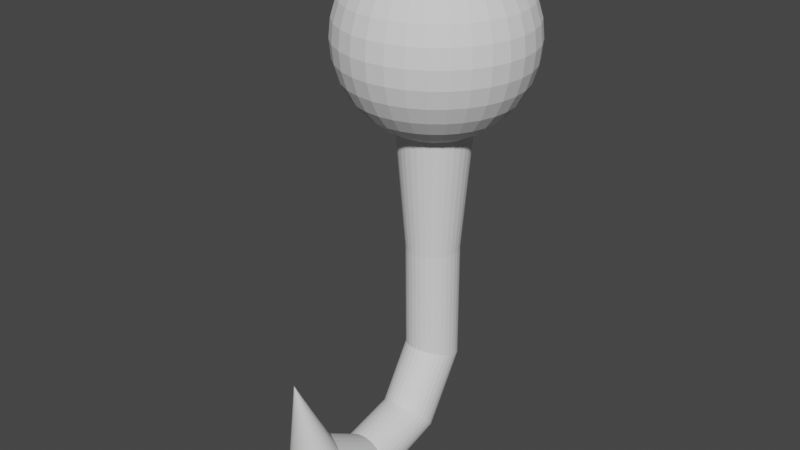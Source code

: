 # Source: balls.blend  (saved by Blender 3.4.6; exported with 4.5.12 LTS)
import bpy
from mathutils import Matrix  # noqa: F401  (used for matrix-valued properties, if any)

bpy.ops.wm.read_factory_settings(use_empty=True)
scene = bpy.context.scene
scene.name = 'Scene'

# ---- collections
col_collection = bpy.data.collections.new('Collection'); scene.collection.children.link(col_collection)

# ---- world
world_world = bpy.data.worlds.new('World'); scene.world = world_world
world_world.use_nodes = True; world_world.node_tree.nodes.clear()
_N = world_world.node_tree.nodes; _L = world_world.node_tree.links
n0 = _N.new('ShaderNodeOutputWorld'); n0.name = 'World Output'; n0.location = (300, 300)
n1 = _N.new('ShaderNodeBackground'); n1.name = 'Background'; n1.location = (10, 300)
n1.inputs[0].default_value = (0.05088, 0.05088, 0.05088, 1.0)
_L.new(n1.outputs[0], n0.inputs[0])
n0.is_active_output = True
world_world.color = (0.05088, 0.05088, 0.05088)
world_world.use_sun_shadow = False
world_world.sun_shadow_jitter_overblur = 0.0

# ---- meshes
me_sphere = bpy.data.meshes.new('Sphere')
me_sphere.from_pydata([(-2.096e-08, 0.7606, 1.967), (-2.096e-08, 1.138, 1.589), (-2.096e-08, 1.343, 1.096), (-2.096e-08, 1.369, 0.8289), (-2.096e-08, 1.343, 0.5618), (-2.096e-08, 1.138, 0.06829), (0.0521, 0.2619, 2.172), (0.1022, 0.5138, 2.094), (0.1484, 0.746, 1.967), (0.1889, 0.9494, 1.797), (0.2221, 1.116, 1.589), (0.2467, 1.24, 1.353), (0.2619, 1.317, 1.096), (0.2671, 1.343, 0.8289), (0.2619, 1.317, 0.5618), (0.2467, 1.24, 0.305), (0.2221, 1.116, 0.06829), (0.1889, 0.9494, -0.1392), (0.1484, 0.746, -0.3094), (0.1022, 0.5138, -0.4359), (-0.07466, -0.3524, -3.744), (0.1022, 0.2467, 2.172), (0.2005, 0.484, 2.094), (0.2911, 0.7027, 1.967), (0.3704, 0.8943, 1.797), (0.4356, 1.052, 1.589), (0.484, 1.169, 1.353), (0.5138, 1.24, 1.096), (0.5239, 1.265, 0.8289), (0.5138, 1.24, 0.5618), (0.484, 1.169, 0.305), (0.4356, 1.052, 0.06829), (0.3704, 0.8943, -0.1392), (0.2911, 0.7027, -0.3094), (0.2005, 0.484, -0.4359), (-0.07466, -1.513, -4.627), (0.1484, 0.2221, 2.172), (0.2911, 0.4356, 2.094), (0.4225, 0.6324, 1.967), (0.5378, 0.8049, 1.797), (0.6324, 0.9464, 1.589), (0.7027, 1.052, 1.353), (0.746, 1.116, 1.096), (0.7606, 1.138, 0.8289), (0.746, 1.116, 0.5618), (0.7027, 1.052, 0.305), (0.6324, 0.9464, 0.06829), (0.5378, 0.8049, -0.1392), (0.4225, 0.6324, -0.3094), (0.2911, 0.4356, -0.4359), (-8.676e-08, -0.3595, -3.741), (0.1889, 0.1889, 2.172), (0.3704, 0.3704, 2.094), (0.5378, 0.5378, 1.967), (0.6845, 0.6845, 1.797), (0.8049, 0.8049, 1.589), (0.8943, 0.8943, 1.353), (0.9494, 0.9494, 1.096), (0.968, 0.968, 0.8289), (0.9494, 0.9494, 0.5618), (0.8943, 0.8943, 0.305), (0.8049, 0.8049, 0.06829), (0.6845, 0.6845, -0.1392), (0.5378, 0.5378, -0.3094), (0.3704, 0.3704, -0.4359), (0.2221, 0.1484, 2.172), (0.4356, 0.2911, 2.094), (0.6324, 0.4225, 1.967), (0.8049, 0.5378, 1.797), (0.9464, 0.6324, 1.589), (1.052, 0.7027, 1.353), (1.116, 0.746, 1.096), (1.138, 0.7606, 0.8289), (1.116, 0.746, 0.5618), (1.052, 0.7027, 0.305), (0.9464, 0.6324, 0.06829), (0.8049, 0.5378, -0.1392), (0.6324, 0.4225, -0.3094), (0.4356, 0.2911, -0.4359), (0.07466, -0.3524, -3.744), (-2.096e-08, -3.282e-09, 2.198), (0.2467, 0.1022, 2.172), (0.484, 0.2005, 2.094), (0.7027, 0.2911, 1.967), (0.8943, 0.3704, 1.797), (1.052, 0.4356, 1.589), (1.169, 0.484, 1.353), (1.24, 0.5138, 1.096), (1.265, 0.5239, 0.8289), (1.24, 0.5138, 0.5618), (1.169, 0.484, 0.305), (1.052, 0.4356, 0.06829), (0.8943, 0.3704, -0.1392), (0.7027, 0.2911, -0.3094), (0.484, 0.2005, -0.4359), (-1.627e-07, -1.513, -4.62), (0.2619, 0.0521, 2.172), (0.5138, 0.1022, 2.094), (0.746, 0.1484, 1.967), (0.9494, 0.1889, 1.797), (1.116, 0.2221, 1.589), (1.24, 0.2467, 1.353), (1.317, 0.2619, 1.096), (1.343, 0.2671, 0.8289), (1.317, 0.2619, 0.5618), (1.24, 0.2467, 0.305), (1.116, 0.2221, 0.06829), (0.9494, 0.1889, -0.1392), (0.746, 0.1484, -0.3094), (0.5138, 0.1022, -0.4359), (0.1464, -0.3313, -3.751), (0.2671, -1.858e-08, 2.172), (0.5239, -3.388e-08, 2.094), (0.7606, -7.468e-08, 1.967), (0.968, 1.712e-08, 1.797), (1.138, -1.257e-07, 1.589), (1.265, 5.792e-08, 1.353), (1.343, -1.257e-07, 1.096), (1.369, -2.277e-07, 0.8289), (1.343, -1.257e-07, 0.5618), (1.265, 5.792e-08, 0.305), (1.138, -1.257e-07, 0.06829), (0.968, 1.712e-08, -0.1392), (0.7606, -7.468e-08, -0.3094), (0.5239, -3.388e-08, -0.4359), (0.2619, -0.0521, 2.172), (0.5138, -0.1022, 2.094), (0.746, -0.1484, 1.967), (0.9494, -0.1889, 1.797), (1.116, -0.2221, 1.589), (1.24, -0.2467, 1.353), (1.317, -0.2619, 1.096), (1.343, -0.2671, 0.8289), (1.317, -0.2619, 0.5618), (1.24, -0.2467, 0.305), (1.116, -0.2221, 0.06829), (0.9494, -0.1889, -0.1392), (0.746, -0.1484, -0.3094), (0.5138, -0.1022, -0.4359), (0.2126, -0.2972, -3.763), (0.2467, -0.1022, 2.172), (0.484, -0.2005, 2.094), (0.7027, -0.2911, 1.967), (0.8943, -0.3704, 1.797), (1.052, -0.4356, 1.589), (1.169, -0.484, 1.353), (1.24, -0.5138, 1.096), (1.265, -0.5239, 0.8289), (1.24, -0.5138, 0.5618), (1.169, -0.484, 0.305), (1.052, -0.4356, 0.06829), (0.8943, -0.3704, -0.1392), (0.7027, -0.2911, -0.3094), (0.484, -0.2005, -0.4359), (0.07466, -1.513, -4.627), (0.2221, -0.1484, 2.172), (0.4356, -0.2911, 2.094), (0.6324, -0.4225, 1.967), (0.8049, -0.5378, 1.797), (0.9464, -0.6324, 1.589), (1.052, -0.7027, 1.353), (1.116, -0.746, 1.096), (1.138, -0.7606, 0.8289), (1.116, -0.746, 0.5618), (1.052, -0.7027, 0.305), (0.9464, -0.6324, 0.06829), (0.8049, -0.5378, -0.1392), (0.6324, -0.4225, -0.3094), (0.4356, -0.2911, -0.4359), (0.2706, -0.2513, -3.778), (0.1889, -0.1889, 2.172), (0.3704, -0.3704, 2.094), (0.5378, -0.5378, 1.967), (0.6845, -0.6845, 1.797), (0.8049, -0.8049, 1.589), (0.8943, -0.8943, 1.353), (0.9494, -0.9494, 1.096), (0.968, -0.968, 0.8289), (0.9494, -0.9494, 0.5618), (0.8943, -0.8943, 0.305), (0.8049, -0.8049, 0.06829), (0.6845, -0.6845, -0.1392), (0.5378, -0.5378, -0.3094), (0.3704, -0.3704, -0.4359), (0.1484, -0.2221, 2.172), (0.2911, -0.4356, 2.094), (0.4225, -0.6324, 1.967), (0.5378, -0.8049, 1.797), (0.6324, -0.9464, 1.589), (0.7027, -1.052, 1.353), (0.746, -1.116, 1.096), (0.7606, -1.138, 0.8289), (0.746, -1.116, 0.5618), (0.7027, -1.052, 0.305), (0.6324, -0.9464, 0.06829), (0.5378, -0.8049, -0.1392), (0.4225, -0.6324, -0.3094), (0.2911, -0.4356, -0.4359), (0.3182, -0.1953, -3.797), (0.1022, -0.2467, 2.172), (0.2005, -0.484, 2.094), (0.2911, -0.7027, 1.967), (0.3704, -0.8943, 1.797), (0.4356, -1.052, 1.589), (0.484, -1.169, 1.353), (0.5138, -1.24, 1.096), (0.5239, -1.265, 0.8289), (0.5138, -1.24, 0.5618), (0.484, -1.169, 0.305), (0.4356, -1.052, 0.06829), (0.3704, -0.8943, -0.1392), (0.2911, -0.7027, -0.3094), (0.2005, -0.484, -0.4359), (0.1464, -1.513, -4.65), (0.0521, -0.2619, 2.172), (0.1022, -0.5138, 2.094), (0.1484, -0.746, 1.967), (0.1889, -0.9494, 1.797), (0.2221, -1.116, 1.589), (0.2467, -1.24, 1.353), (0.2619, -1.317, 1.096), (0.2671, -1.343, 0.8289), (0.2619, -1.317, 0.5618), (0.2467, -1.24, 0.305), (0.2221, -1.116, 0.06829), (0.1889, -0.9494, -0.1392), (0.1484, -0.746, -0.3094), (0.1022, -0.5138, -0.4359), (0.3536, -0.1315, -3.819), (-3.116e-08, -0.2671, 2.172), (-9.236e-08, -0.5239, 2.094), (-1.536e-07, -0.7606, 1.967), (-4.136e-08, -0.968, 1.797), (-1.638e-07, -1.138, 1.589), (1.983e-08, -1.265, 1.353), (-2.046e-07, -1.343, 1.096), (-4.698e-07, -1.369, 0.8289), (-2.046e-07, -1.343, 0.5618), (1.983e-08, -1.265, 0.305), (-1.638e-07, -1.138, 0.06829), (-4.136e-08, -0.968, -0.1392), (-1.536e-07, -0.7606, -0.3094), (-9.236e-08, -0.5239, -0.4359), (-0.0521, -0.2619, 2.172), (-0.1022, -0.5138, 2.094), (-0.1484, -0.746, 1.967), (-0.1889, -0.9494, 1.797), (-0.2221, -1.116, 1.589), (-0.2467, -1.24, 1.353), (-0.2619, -1.317, 1.096), (-0.2671, -1.343, 0.8289), (-0.2619, -1.317, 0.5618), (-0.2467, -1.24, 0.305), (-0.2221, -1.116, 0.06829), (-0.1889, -0.9494, -0.1392), (-0.1484, -0.746, -0.3094), (-0.1022, -0.5138, -0.4359), (0.3753, -0.06218, -3.843), (-0.1022, -0.2467, 2.172), (-0.2005, -0.484, 2.094), (-0.2911, -0.7027, 1.967), (-0.3704, -0.8943, 1.797), (-0.4356, -1.052, 1.589), (-0.484, -1.169, 1.353), (-0.5138, -1.24, 1.096), (-0.5239, -1.265, 0.8289), (-0.5138, -1.24, 0.5618), (-0.484, -1.169, 0.305), (-0.4356, -1.052, 0.06829), (-0.3704, -0.8943, -0.1392), (-0.2911, -0.7027, -0.3094), (-0.2005, -0.484, -0.4359), (0.2126, -1.514, -4.686), (-0.1484, -0.2221, 2.172), (-0.2911, -0.4356, 2.094), (-0.4225, -0.6324, 1.967), (-0.5378, -0.8049, 1.797), (-0.6324, -0.9464, 1.589), (-0.7027, -1.052, 1.353), (-0.746, -1.116, 1.096), (-0.7606, -1.138, 0.8289), (-0.746, -1.116, 0.5618), (-0.7027, -1.052, 0.305), (-0.6324, -0.9464, 0.06829), (-0.5378, -0.8049, -0.1392), (-0.4225, -0.6324, -0.3094), (-0.2911, -0.4356, -0.4359), (0.3827, 0.009878, -3.868), (-0.1889, -0.1889, 2.172), (-0.3704, -0.3704, 2.094), (-0.5378, -0.5378, 1.967), (-0.6845, -0.6845, 1.797), (-0.8049, -0.8049, 1.589), (-0.8943, -0.8943, 1.353), (-0.9494, -0.9494, 1.096), (-0.968, -0.968, 0.8289), (-0.9494, -0.9494, 0.5618), (-0.8943, -0.8943, 0.305), (-0.8049, -0.8049, 0.06829), (-0.6845, -0.6845, -0.1392), (-0.5378, -0.5378, -0.3094), (-0.3704, -0.3704, -0.4359), (0.3753, 0.08193, -3.893), (-0.2221, -0.1484, 2.172), (-0.4356, -0.2911, 2.094), (-0.6324, -0.4225, 1.967), (-0.8049, -0.5378, 1.797), (-0.9464, -0.6324, 1.589), (-1.052, -0.7027, 1.353), (-1.116, -0.746, 1.096), (-1.138, -0.7606, 0.8289), (-1.116, -0.746, 0.5618), (-1.052, -0.7027, 0.305), (-0.9464, -0.6324, 0.06829), (-0.8049, -0.5378, -0.1392), (-0.6324, -0.4225, -0.3094), (-0.4356, -0.2911, -0.4359), (0.2706, -1.515, -4.734), (-0.2467, -0.1022, 2.172), (-0.484, -0.2005, 2.094), (-0.7027, -0.2911, 1.967), (-0.8943, -0.3704, 1.797), (-1.052, -0.4356, 1.589), (-1.169, -0.484, 1.353), (-1.24, -0.5138, 1.096), (-1.265, -0.5239, 0.8289), (-1.24, -0.5138, 0.5618), (-1.169, -0.484, 0.305), (-1.052, -0.4356, 0.06829), (-0.8943, -0.3704, -0.1392), (-0.7027, -0.2911, -0.3094), (-0.484, -0.2005, -0.4359), (0.3536, 0.1512, -3.916), (-0.2619, -0.0521, 2.172), (-0.5138, -0.1022, 2.094), (-0.746, -0.1484, 1.967), (-0.9494, -0.1889, 1.797), (-1.116, -0.2221, 1.589), (-1.24, -0.2467, 1.353), (-1.317, -0.2619, 1.096), (-1.343, -0.2671, 0.8289), (-1.317, -0.2619, 0.5618), (-1.24, -0.2467, 0.305), (-1.116, -0.2221, 0.06829), (-0.9494, -0.1889, -0.1392), (-0.746, -0.1484, -0.3094), (-0.5138, -0.1022, -0.4359), (-0.2671, 2.222e-08, 2.172), (-0.5239, 6.812e-08, 2.094), (-0.7606, 2.007e-07, 1.967), (-0.968, 3.752e-08, 1.797), (-1.138, 2.211e-07, 1.589), (-1.265, 1.712e-08, 1.353), (-1.343, 3.639e-07, 1.096), (-1.369, 6.087e-07, 0.8289), (-1.343, 3.639e-07, 0.5618), (-1.265, 1.712e-08, 0.305), (-1.138, 2.211e-07, 0.06829), (-0.968, 3.752e-08, -0.1392), (-0.7606, 2.007e-07, -0.3094), (-0.5239, 6.812e-08, -0.4359), (0.3182, 0.2151, -3.938), (-0.2619, 0.0521, 2.172), (-0.5138, 0.1022, 2.094), (-0.746, 0.1484, 1.967), (-0.9494, 0.1889, 1.797), (-1.116, 0.2221, 1.589), (-1.24, 0.2467, 1.353), (-1.317, 0.2619, 1.096), (-1.343, 0.2671, 0.8289), (-1.317, 0.2619, 0.5618), (-1.24, 0.2467, 0.305), (-1.116, 0.2221, 0.06829), (-0.9494, 0.1889, -0.1392), (-0.746, 0.1484, -0.3094), (-0.5138, 0.1022, -0.4359), (0.3182, -1.517, -4.793), (-0.2467, 0.1022, 2.172), (-0.484, 0.2005, 2.094), (-0.7027, 0.2911, 1.967), (-0.8943, 0.3704, 1.797), (-1.052, 0.4356, 1.589), (-1.169, 0.484, 1.353), (-1.24, 0.5138, 1.096), (-1.265, 0.5239, 0.8289), (-1.24, 0.5138, 0.5618), (-1.169, 0.484, 0.305), (-1.052, 0.4356, 0.06829), (-0.8943, 0.3704, -0.1392), (-0.7027, 0.2911, -0.3094), (-0.484, 0.2005, -0.4359), (0.2706, 0.271, -3.957), (-0.2221, 0.1484, 2.172), (-0.4356, 0.2911, 2.094), (-0.6324, 0.4225, 1.967), (-0.8049, 0.5378, 1.797), (-0.9464, 0.6324, 1.589), (-1.052, 0.7027, 1.353), (-1.116, 0.746, 1.096), (-1.138, 0.7606, 0.8289), (-1.116, 0.746, 0.5618), (-1.052, 0.7027, 0.305), (-0.9464, 0.6324, 0.06829), (-0.8049, 0.5378, -0.1392), (-0.6324, 0.4225, -0.3094), (-0.4356, 0.2911, -0.4359), (-0.1889, 0.1889, 2.172), (-0.3704, 0.3704, 2.094), (-0.5378, 0.5378, 1.967), (-0.6845, 0.6845, 1.797), (-0.8049, 0.8049, 1.589), (-0.8943, 0.8943, 1.353), (-0.9494, 0.9494, 1.096), (-0.968, 0.968, 0.8289), (-0.9494, 0.9494, 0.5618), (-0.8943, 0.8943, 0.305), (-0.8049, 0.8049, 0.06829), (-0.6845, 0.6845, -0.1392), (-0.5378, 0.5378, -0.3094), (-0.3704, 0.3704, -0.4359), (0.2126, 0.317, -3.973), (-0.1484, 0.2221, 2.172), (-0.2911, 0.4356, 2.094), (-0.4225, 0.6324, 1.967), (-0.5378, 0.8049, 1.797), (-0.6324, 0.9464, 1.589), (-0.7027, 1.052, 1.353), (-0.746, 1.116, 1.096), (-0.7606, 1.138, 0.8289), (-0.746, 1.116, 0.5618), (-0.7027, 1.052, 0.305), (-0.6324, 0.9464, 0.06829), (-0.5378, 0.8049, -0.1392), (-0.4225, 0.6324, -0.3094), (-0.2911, 0.4356, -0.4359), (0.3536, -1.519, -4.861), (-0.1022, 0.2467, 2.172), (-0.2005, 0.484, 2.094), (-0.2911, 0.7027, 1.967), (-0.3704, 0.8943, 1.797), (-0.4356, 1.052, 1.589), (-0.484, 1.169, 1.353), (-0.5138, 1.24, 1.096), (-0.5239, 1.265, 0.8289), (-0.5138, 1.24, 0.5618), (-0.484, 1.169, 0.305), (-0.4356, 1.052, 0.06829), (-0.3704, 0.8943, -0.1392), (-0.2911, 0.7027, -0.3094), (-0.2005, 0.484, -0.4359), (0.1464, 0.3511, -3.985), (-0.0521, 0.2619, 2.172), (-0.1022, 0.5138, 2.094), (-0.1484, 0.746, 1.967), (-0.1889, 0.9494, 1.797), (-0.2221, 1.116, 1.589), (-0.2467, 1.24, 1.353), (-0.2619, 1.317, 1.096), (-0.2671, 1.343, 0.8289), (-0.2619, 1.317, 0.5618), (-0.2467, 1.24, 0.305), (-0.2221, 1.116, 0.06829), (-0.1889, 0.9494, -0.1392), (-0.1484, 0.746, -0.3094), (-0.1022, 0.5138, -0.4359), (-5.652e-10, 0.2671, 2.172), (7.083e-08, 0.5239, 2.094), (1.014e-07, 0.968, 1.797), (6.063e-08, 1.265, 1.353), (6.063e-08, 1.265, 0.305), (1.014e-07, 0.968, -0.1392), (2.748e-07, 0.7606, -0.3094), (7.083e-08, 0.5239, -0.4359), (0.07466, 0.3721, -3.992), (0.07466, 0.3753, -2.199), (0.07466, -0.2754, -5.026), (0.1464, 0.3536, -2.199), (0.07466, -2.788, -4.706), (0.2126, 0.3182, -2.199), (0.1464, -0.2907, -5.01), (0.2706, 0.2706, -2.199), (0.3182, 0.2126, -2.199), (0.2126, -0.3155, -4.984), (0.3536, 0.1464, -2.199), (0.1464, -2.772, -4.691), (0.3753, 0.07466, -2.199), (0.2706, -0.3489, -4.949), (0.3827, -1.124e-08, -2.199), (0.3753, -0.07466, -2.199), (0.3182, -0.3897, -4.906), (0.3536, -0.1464, -2.199), (0.2126, -2.746, -4.666), (0.3182, -0.2126, -2.199), (0.3536, -0.4362, -4.857), (0.2706, -0.2706, -2.199), (0.2126, -0.3182, -2.199), (0.3753, -0.4866, -4.804), (0.1464, -0.3536, -2.199), (0.2706, -2.711, -4.632), (0.07466, -0.3753, -2.199), (0.3827, -0.539, -4.749), (-8.676e-08, -0.3827, -2.199), (-0.07466, -0.3753, -2.199), (0.3753, -0.5915, -4.693), (-0.1464, -0.3536, -2.199), (0.3182, -2.668, -4.592), (-0.2126, -0.3182, -2.199), (0.3536, -0.6419, -4.64), (-0.2706, -0.2706, -2.199), (0.3182, -0.6883, -4.591), (-0.3182, -0.2126, -2.199), (0.3536, -2.619, -4.545), (-0.3536, -0.1464, -2.199), (0.2706, -0.7291, -4.548), (-0.3753, -0.07466, -2.199), (-0.3827, 6.327e-08, -2.199), (0.2126, -0.7625, -4.513), (-0.3753, 0.07466, -2.199), (0.3753, -2.566, -4.495), (-0.3536, 0.1464, -2.199), (0.1464, -0.7873, -4.487), (-0.3182, 0.2126, -2.199), (-0.2706, 0.2706, -2.199), (0.07466, -0.8026, -4.471), (-0.2126, 0.3182, -2.199), (0.3827, -2.51, -4.442), (-0.1464, 0.3536, -2.199), (-9.338e-08, -0.8078, -4.465), (-0.07466, 0.3753, -2.199), (3.245e-08, 0.3827, -2.199), (-0.07466, -0.8026, -4.471), (0.3753, -1.521, -4.934), (-0.1464, -0.3313, -3.751), (-0.2126, -0.2972, -3.763), (0.3827, -1.523, -5.01), (-0.2706, -0.2513, -3.778), (0.3753, -1.525, -5.086), (-0.3182, -0.1953, -3.797), (-0.3536, -0.1315, -3.819), (0.3536, -1.527, -5.16), (-0.3753, -0.06218, -3.843), (-0.3827, 0.009878, -3.868), (0.3182, -1.528, -5.227), (-0.3753, 0.08193, -3.893), (-0.3536, 0.1512, -3.916), (0.2706, -1.53, -5.286), (-0.3182, 0.2151, -3.938), (-0.2706, 0.271, -3.957), (0.2126, -1.531, -5.335), (-0.2126, 0.317, -3.973), (-0.1464, 0.3511, -3.985), (0.1464, -1.532, -5.371), (-0.07466, 0.3721, -3.992), (3.245e-08, 0.3792, -3.994), (0.07466, -1.533, -5.393), (0.3753, -2.455, -4.39), (-0.1464, -0.7873, -4.487), (-0.2126, -0.7625, -4.513), (0.3536, -2.402, -4.34), (-0.2706, -0.7291, -4.548), (0.3182, -2.353, -4.293), (-0.3182, -0.6883, -4.591), (-0.3536, -0.6419, -4.64), (0.2706, -2.31, -4.252), (-0.3753, -0.5915, -4.693), (-0.3827, -0.539, -4.749), (0.2126, -2.275, -4.219), (-0.3753, -0.4866, -4.804), (-0.3536, -0.4362, -4.857), (0.1464, -2.249, -4.194), (-0.3182, -0.3897, -4.906), (-0.2706, -0.3489, -4.949), (0.07466, -2.233, -4.179), (-0.2126, -0.3155, -4.984), (-0.1464, -0.2907, -5.01), (-2.833e-07, -2.227, -4.174), (-0.07466, -0.2754, -5.026), (2.583e-08, -0.2702, -5.032), (-0.07466, -2.233, -4.179), (-0.1464, -1.513, -4.65), (-0.2126, -1.514, -4.686), (-0.2706, -1.515, -4.734), (-0.3182, -1.517, -4.793), (-0.3536, -1.519, -4.861), (-0.3753, -1.521, -4.934), (-0.3827, -1.523, -5.01), (-0.3753, -1.525, -5.086), (-0.3536, -1.527, -5.16), (-0.3182, -1.528, -5.227), (-0.2706, -1.53, -5.286), (-0.2126, -1.531, -5.335), (-0.1464, -1.532, -5.371), (-0.07466, -1.533, -5.393), (-4.35e-08, -1.533, -5.4), (-0.1464, -2.249, -4.194), (-0.2126, -2.275, -4.219), (-0.2706, -2.31, -4.252), (-0.3182, -2.353, -4.293), (-0.3536, -2.402, -4.34), (-0.3753, -2.455, -4.39), (-0.3827, -2.51, -4.442), (-0.3753, -2.566, -4.495), (-0.3536, -2.619, -4.545), (-0.3182, -2.668, -4.592), (-0.2706, -2.711, -4.632), (-0.2126, -2.746, -4.666), (-0.1464, -2.772, -4.691), (-0.07466, -2.788, -4.706), (-1.641e-07, -2.794, -4.711), (-2.298e-07, -2.802, -3.062)], [], [(0, 466, 7, 8), (5, 469, 15, 16), (467, 0, 8, 9), (470, 5, 16, 17), (1, 467, 9, 10), (471, 470, 17, 18), (468, 1, 10, 11), (472, 471, 18, 19), (2, 468, 11, 12), (3, 2, 12, 13), (465, 80, 6), (4, 3, 13, 14), (466, 465, 6, 7), (469, 4, 14, 15), (14, 13, 28, 29), (7, 6, 21, 22), (15, 14, 29, 30), (8, 7, 22, 23), (16, 15, 30, 31), (9, 8, 23, 24), (17, 16, 31, 32), (10, 9, 24, 25), (18, 17, 32, 33), (11, 10, 25, 26), (19, 18, 33, 34), (12, 11, 26, 27), (13, 12, 27, 28), (6, 80, 21), (33, 32, 47, 48), (26, 25, 40, 41), (34, 33, 48, 49), (27, 26, 41, 42), (28, 27, 42, 43), (21, 80, 36), (29, 28, 43, 44), (22, 21, 36, 37), (30, 29, 44, 45), (23, 22, 37, 38), (31, 30, 45, 46), (24, 23, 38, 39), (32, 31, 46, 47), (25, 24, 39, 40), (45, 44, 59, 60), (38, 37, 52, 53), (46, 45, 60, 61), (39, 38, 53, 54), (47, 46, 61, 62), (40, 39, 54, 55), (48, 47, 62, 63), (41, 40, 55, 56), (49, 48, 63, 64), (42, 41, 56, 57), (43, 42, 57, 58), (36, 80, 51), (44, 43, 58, 59), (37, 36, 51, 52), (64, 63, 77, 78), (57, 56, 70, 71), (58, 57, 71, 72), (51, 80, 65), (59, 58, 72, 73), (52, 51, 65, 66), (60, 59, 73, 74), (53, 52, 66, 67), (61, 60, 74, 75), (54, 53, 67, 68), (62, 61, 75, 76), (55, 54, 68, 69), (63, 62, 76, 77), (56, 55, 69, 70), (67, 66, 82, 83), (75, 74, 90, 91), (68, 67, 83, 84), (76, 75, 91, 92), (69, 68, 84, 85), (77, 76, 92, 93), (70, 69, 85, 86), (78, 77, 93, 94), (71, 70, 86, 87), (72, 71, 87, 88), (65, 80, 81), (73, 72, 88, 89), (66, 65, 81, 82), (74, 73, 89, 90), (87, 86, 101, 102), (88, 87, 102, 103), (81, 80, 96), (89, 88, 103, 104), (82, 81, 96, 97), (90, 89, 104, 105), (83, 82, 97, 98), (91, 90, 105, 106), (84, 83, 98, 99), (92, 91, 106, 107), (85, 84, 99, 100), (93, 92, 107, 108), (86, 85, 100, 101), (94, 93, 108, 109), (106, 105, 120, 121), (99, 98, 113, 114), (107, 106, 121, 122), (100, 99, 114, 115), (108, 107, 122, 123), (101, 100, 115, 116), (109, 108, 123, 124), (102, 101, 116, 117), (103, 102, 117, 118), (96, 80, 111), (104, 103, 118, 119), (97, 96, 111, 112), (105, 104, 119, 120), (98, 97, 112, 113), (118, 117, 131, 132), (111, 80, 125), (119, 118, 132, 133), (112, 111, 125, 126), (120, 119, 133, 134), (113, 112, 126, 127), (121, 120, 134, 135), (114, 113, 127, 128), (122, 121, 135, 136), (115, 114, 128, 129), (123, 122, 136, 137), (116, 115, 129, 130), (124, 123, 137, 138), (117, 116, 130, 131), (128, 127, 142, 143), (136, 135, 150, 151), (129, 128, 143, 144), (137, 136, 151, 152), (130, 129, 144, 145), (138, 137, 152, 153), (131, 130, 145, 146), (132, 131, 146, 147), (125, 80, 140), (133, 132, 147, 148), (126, 125, 140, 141), (134, 133, 148, 149), (127, 126, 141, 142), (135, 134, 149, 150), (147, 146, 161, 162), (140, 80, 155), (148, 147, 162, 163), (141, 140, 155, 156), (149, 148, 163, 164), (142, 141, 156, 157), (150, 149, 164, 165), (143, 142, 157, 158), (151, 150, 165, 166), (144, 143, 158, 159), (152, 151, 166, 167), (145, 144, 159, 160), (153, 152, 167, 168), (146, 145, 160, 161), (166, 165, 180, 181), (159, 158, 173, 174), (167, 166, 181, 182), (160, 159, 174, 175), (168, 167, 182, 183), (161, 160, 175, 176), (162, 161, 176, 177), (155, 80, 170), (163, 162, 177, 178), (156, 155, 170, 171), (164, 163, 178, 179), (157, 156, 171, 172), (165, 164, 179, 180), (158, 157, 172, 173), (178, 177, 191, 192), (171, 170, 184, 185), (179, 178, 192, 193), (172, 171, 185, 186), (180, 179, 193, 194), (173, 172, 186, 187), (181, 180, 194, 195), (174, 173, 187, 188), (182, 181, 195, 196), (175, 174, 188, 189), (183, 182, 196, 197), (176, 175, 189, 190), (177, 176, 190, 191), (170, 80, 184), (196, 195, 210, 211), (189, 188, 203, 204), (197, 196, 211, 212), (190, 189, 204, 205), (191, 190, 205, 206), (184, 80, 199), (192, 191, 206, 207), (185, 184, 199, 200), (193, 192, 207, 208), (186, 185, 200, 201), (194, 193, 208, 209), (187, 186, 201, 202), (195, 194, 209, 210), (188, 187, 202, 203), (200, 199, 214, 215), (208, 207, 222, 223), (201, 200, 215, 216), (209, 208, 223, 224), (202, 201, 216, 217), (210, 209, 224, 225), (203, 202, 217, 218), (211, 210, 225, 226), (204, 203, 218, 219), (212, 211, 226, 227), (205, 204, 219, 220), (206, 205, 220, 221), (199, 80, 214), (207, 206, 221, 222), (219, 218, 233, 234), (227, 226, 241, 242), (220, 219, 234, 235), (221, 220, 235, 236), (214, 80, 229), (222, 221, 236, 237), (215, 214, 229, 230), (223, 222, 237, 238), (216, 215, 230, 231), (224, 223, 238, 239), (217, 216, 231, 232), (225, 224, 239, 240), (218, 217, 232, 233), (226, 225, 240, 241), (238, 237, 251, 252), (231, 230, 244, 245), (239, 238, 252, 253), (232, 231, 245, 246), (240, 239, 253, 254), (233, 232, 246, 247), (241, 240, 254, 255), (234, 233, 247, 248), (242, 241, 255, 256), (235, 234, 248, 249), (94, 109, 485, 483), (236, 235, 249, 250), (229, 80, 243), (49, 64, 480, 478), (237, 236, 250, 251), (230, 229, 243, 244), (256, 255, 270, 271), (249, 248, 263, 264), (331, 346, 514, 512), (250, 249, 264, 265), (243, 80, 258), (212, 227, 499, 497), (251, 250, 265, 266), (244, 243, 258, 259), (252, 251, 266, 267), (245, 244, 259, 260), (253, 252, 267, 268), (246, 245, 260, 261), (254, 253, 268, 269), (247, 246, 261, 262), (255, 254, 269, 270), (248, 247, 262, 263), (260, 259, 274, 275), (268, 267, 282, 283), (261, 260, 275, 276), (269, 268, 283, 284), (262, 261, 276, 277), (270, 269, 284, 285), (263, 262, 277, 278), (271, 270, 285, 286), (264, 263, 278, 279), (375, 390, 519, 517), (265, 264, 279, 280), (258, 80, 273), (138, 153, 490, 488), (266, 265, 280, 281), (259, 258, 273, 274), (267, 266, 281, 282), (279, 278, 293, 294), (449, 464, 528, 526), (280, 279, 294, 295), (273, 80, 288), (19, 34, 476, 474), (281, 280, 295, 296), (274, 273, 288, 289), (282, 281, 296, 297), (275, 274, 289, 290), (283, 282, 297, 298), (276, 275, 290, 291), (284, 283, 298, 299), (277, 276, 291, 292), (285, 284, 299, 300), (278, 277, 292, 293), (286, 285, 300, 301), (298, 297, 312, 313), (291, 290, 305, 306), (299, 298, 313, 314), (292, 291, 306, 307), (300, 299, 314, 315), (293, 292, 307, 308), (301, 300, 315, 316), (294, 293, 308, 309), (301, 316, 510, 508), (295, 294, 309, 310), (288, 80, 303), (183, 197, 495, 494), (296, 295, 310, 311), (289, 288, 303, 304), (297, 296, 311, 312), (290, 289, 304, 305), (346, 360, 515, 514), (310, 309, 324, 325), (303, 80, 318), (419, 434, 524, 522), (311, 310, 325, 326), (304, 303, 318, 319), (312, 311, 326, 327), (305, 304, 319, 320), (313, 312, 327, 328), (306, 305, 320, 321), (314, 313, 328, 329), (307, 306, 321, 322), (315, 314, 329, 330), (308, 307, 322, 323), (316, 315, 330, 331), (309, 308, 323, 324), (329, 328, 343, 344), (322, 321, 336, 337), (330, 329, 344, 345), (323, 322, 337, 338), (331, 330, 345, 346), (324, 323, 338, 339), (256, 271, 504, 502), (325, 324, 339, 340), (318, 80, 333), (464, 472, 529, 528), (326, 325, 340, 341), (319, 318, 333, 334), (327, 326, 341, 342), (320, 319, 334, 335), (328, 327, 342, 343), (321, 320, 335, 336), (333, 80, 347), (109, 124, 487, 485), (341, 340, 354, 355), (334, 333, 347, 348), (342, 341, 355, 356), (335, 334, 348, 349), (343, 342, 356, 357), (336, 335, 349, 350), (344, 343, 357, 358), (337, 336, 350, 351), (345, 344, 358, 359), (338, 337, 351, 352), (346, 345, 359, 360), (339, 338, 352, 353), (153, 168, 492, 490), (340, 339, 353, 354), (351, 350, 365, 366), (359, 358, 373, 374), (352, 351, 366, 367), (360, 359, 374, 375), (353, 352, 367, 368), (390, 405, 521, 519), (354, 353, 368, 369), (347, 80, 362), (271, 286, 506, 504), (355, 354, 369, 370), (348, 347, 362, 363), (356, 355, 370, 371), (349, 348, 363, 364), (357, 356, 371, 372), (350, 349, 364, 365), (358, 357, 372, 373), (370, 369, 384, 385), (363, 362, 377, 378), (371, 370, 385, 386), (364, 363, 378, 379), (372, 371, 386, 387), (365, 364, 379, 380), (373, 372, 387, 388), (366, 365, 380, 381), (374, 373, 388, 389), (367, 366, 381, 382), (375, 374, 389, 390), (368, 367, 382, 383), (227, 242, 501, 499), (369, 368, 383, 384), (362, 80, 377), (316, 331, 512, 510), (389, 388, 403, 404), (382, 381, 396, 397), (390, 389, 404, 405), (383, 382, 397, 398), (64, 78, 481, 480), (384, 383, 398, 399), (377, 80, 392), (434, 449, 526, 524), (385, 384, 399, 400), (378, 377, 392, 393), (386, 385, 400, 401), (379, 378, 393, 394), (387, 386, 401, 402), (380, 379, 394, 395), (388, 387, 402, 403), (381, 380, 395, 396), (393, 392, 406, 407), (401, 400, 414, 415), (394, 393, 407, 408), (402, 401, 415, 416), (395, 394, 408, 409), (403, 402, 416, 417), (396, 395, 409, 410), (404, 403, 417, 418), (397, 396, 410, 411), (405, 404, 418, 419), (398, 397, 411, 412), (34, 49, 478, 476), (399, 398, 412, 413), (392, 80, 406), (78, 94, 483, 481), (400, 399, 413, 414), (411, 410, 425, 426), (419, 418, 433, 434), (412, 411, 426, 427), (197, 212, 497, 495), (413, 412, 427, 428), (406, 80, 421), (472, 19, 474, 529), (414, 413, 428, 429), (407, 406, 421, 422), (415, 414, 429, 430), (408, 407, 422, 423), (416, 415, 430, 431), (409, 408, 423, 424), (417, 416, 431, 432), (410, 409, 424, 425), (418, 417, 432, 433), (430, 429, 444, 445), (423, 422, 437, 438), (431, 430, 445, 446), (424, 423, 438, 439), (432, 431, 446, 447), (425, 424, 439, 440), (433, 432, 447, 448), (426, 425, 440, 441), (434, 433, 448, 449), (427, 426, 441, 442), (286, 301, 508, 506), (428, 427, 442, 443), (421, 80, 436), (360, 375, 517, 515), (429, 428, 443, 444), (422, 421, 436, 437), (449, 448, 463, 464), (442, 441, 456, 457), (124, 138, 488, 487), (443, 442, 457, 458), (436, 80, 451), (242, 256, 502, 501), (444, 443, 458, 459), (437, 436, 451, 452), (445, 444, 459, 460), (438, 437, 452, 453), (446, 445, 460, 461), (439, 438, 453, 454), (447, 446, 461, 462), (440, 439, 454, 455), (448, 447, 462, 463), (441, 440, 455, 456), (461, 460, 469, 5), (454, 453, 0, 467), (462, 461, 5, 470), (455, 454, 467, 1), (463, 462, 470, 471), (456, 455, 1, 468), (464, 463, 471, 472), (457, 456, 468, 2), (405, 419, 522, 521), (458, 457, 2, 3), (451, 80, 465), (168, 183, 494, 492), (459, 458, 3, 4), (452, 451, 465, 466), (460, 459, 4, 469), (453, 452, 466, 0), (510, 512, 538, 537), (502, 504, 532, 20), (526, 528, 552, 550), (494, 495, 139, 169), (478, 480, 391, 420), (517, 519, 544, 543), (501, 502, 20, 50), (485, 487, 287, 302), (524, 526, 550, 549), (508, 510, 537, 535), (492, 494, 169, 198), (515, 517, 543, 541), (476, 478, 420, 450), (483, 485, 302, 332), (506, 508, 535, 533), (499, 501, 50, 79), (522, 524, 549, 547), (490, 492, 198, 228), (529, 474, 473, 553), (514, 515, 541, 540), (474, 476, 450, 473), (497, 499, 79, 110), (481, 483, 332, 361), (521, 522, 547, 546), (504, 506, 533, 532), (488, 490, 228, 257), (528, 529, 553, 552), (512, 514, 540, 538), (495, 497, 110, 139), (480, 481, 361, 391), (519, 521, 546, 544), (487, 488, 257, 287), (535, 537, 561, 559), (552, 553, 577, 576), (538, 540, 564, 562), (20, 532, 556, 530), (139, 110, 520, 516), (257, 228, 507, 503), (544, 546, 570, 568), (537, 538, 562, 561), (550, 552, 576, 574), (543, 544, 568, 567), (450, 420, 482, 479), (228, 198, 509, 507), (549, 550, 574, 573), (532, 533, 557, 556), (541, 543, 567, 565), (79, 50, 527, 523), (198, 169, 513, 509), (361, 332, 493, 489), (302, 287, 500, 496), (420, 391, 486, 482), (547, 549, 573, 571), (553, 473, 475, 577), (540, 541, 565, 564), (110, 79, 523, 520), (287, 257, 503, 500), (533, 535, 559, 557), (50, 20, 530, 527), (473, 450, 479, 475), (332, 302, 496, 493), (391, 361, 489, 486), (546, 547, 571, 570), (169, 139, 516, 513), (564, 565, 585, 584), (559, 561, 582, 581), (500, 503, 531, 534), (570, 571, 589, 588), (509, 513, 317, 376), (489, 493, 539, 542), (520, 523, 154, 213), (479, 482, 548, 551), (530, 556, 579, 35), (576, 577, 593, 592), (562, 564, 584, 583), (557, 559, 581, 580), (568, 570, 588, 587), (507, 509, 376, 435), (561, 562, 583, 582), (574, 576, 592, 591), (475, 479, 551, 554), (486, 489, 542, 545), (516, 520, 213, 272), (496, 500, 534, 536), (527, 530, 35, 95), (567, 568, 587, 586), (573, 574, 591, 590), (513, 516, 272, 317), (493, 496, 536, 539), (565, 567, 586, 585), (503, 507, 435, 531), (482, 486, 545, 548), (556, 557, 580, 579), (523, 527, 95, 154), (571, 573, 590, 589), (577, 475, 554, 593), (539, 536, 518, 511), (35, 579, 594, 578), (585, 586, 601, 600), (534, 531, 555, 525), (589, 590, 605, 604), (554, 551, 484, 477), (593, 554, 477, 608), (584, 585, 600, 599), (545, 542, 505, 498), (435, 376, 560, 558), (579, 580, 595, 594), (95, 35, 578, 575), (536, 534, 525, 518), (588, 589, 604, 603), (272, 213, 569, 566), (376, 317, 563, 560), (581, 582, 597, 596), (592, 593, 608, 607), (583, 584, 599, 598), (542, 539, 511, 505), (551, 548, 491, 484), (587, 588, 603, 602), (582, 583, 598, 597), (213, 154, 572, 569), (580, 581, 596, 595), (591, 592, 607, 606), (531, 435, 558, 555), (586, 587, 602, 601), (548, 545, 498, 491), (317, 272, 566, 563), (154, 95, 575, 572), (590, 591, 606, 605), (555, 558, 609), (518, 525, 609), (566, 569, 609), (601, 602, 609), (596, 597, 609), (605, 606, 609), (578, 594, 609), (558, 560, 609), (511, 518, 609), (563, 566, 609), (600, 601, 609), (595, 596, 609), (525, 555, 609), (604, 605, 609), (608, 477, 609), (569, 572, 609), (599, 600, 609), (484, 491, 609), (498, 505, 609), (575, 578, 609), (603, 604, 609), (607, 608, 609), (598, 599, 609), (594, 595, 609), (602, 603, 609), (572, 575, 609), (597, 598, 609), (505, 511, 609), (477, 484, 609), (560, 563, 609), (606, 607, 609), (491, 498, 609)])
_uv = me_sphere.uv_layers.new(name='UVMap')
_uv.uv.foreach_set('vector', [0.1948, 0.08445, 0.1845, 0.08342, 0.1846, 0.07952, 0.1949, 0.07851, 0.2516, 0.4106, 0.2387, 0.417, 0.2338, 0.4038, 0.2475, 0.4001, 0.2058, 0.08554, 0.1948, 0.08445, 0.1949, 0.07851, 0.2058, 0.07745, 0.2631, 0.4047, 0.2516, 0.4106, 0.2475, 0.4001, 0.2599, 0.3967, 0.2176, 0.08676, 0.2058, 0.08554, 0.2058, 0.07745, 0.2178, 0.07636, 0.2736, 0.3992, 0.2631, 0.4047, 0.2599, 0.3967, 0.2712, 0.3934, 0.2308, 0.08806, 0.2176, 0.08676, 0.2178, 0.07636, 0.2309, 0.07513, 0.2835, 0.3941, 0.2736, 0.3992, 0.2712, 0.3934, 0.2819, 0.3903, 0.2458, 0.08949, 0.2308, 0.08806, 0.2309, 0.07513, 0.2458, 0.0738, 0.3717, 0.2044, 0.3602, 0.2099, 0.354, 0.1998, 0.3647, 0.1921, 0.1746, 0.08243, 0.1648, 0.08146, 0.1746, 0.08049, 0.1031, 0.2094, 0.09117, 0.2033, 0.09896, 0.1909, 0.1094, 0.1993, 0.1845, 0.08342, 0.1746, 0.08243, 0.1746, 0.08049, 0.1846, 0.07952, 0.372, 0.08877, 0.3847, 0.09256, 0.3796, 0.1055, 0.3679, 0.09931, 0.1094, 0.1993, 0.09896, 0.1909, 0.1091, 0.1804, 0.1177, 0.1907, 0.1846, 0.07952, 0.1746, 0.08049, 0.1742, 0.07859, 0.1838, 0.07569, 0.3679, 0.09931, 0.3796, 0.1055, 0.372, 0.1172, 0.3617, 0.1088, 0.1949, 0.07851, 0.1846, 0.07952, 0.1838, 0.07569, 0.1937, 0.0727, 0.2475, 0.4001, 0.2338, 0.4038, 0.2316, 0.3902, 0.2455, 0.3891, 0.2058, 0.07745, 0.1949, 0.07851, 0.1937, 0.0727, 0.2042, 0.06952, 0.2599, 0.3967, 0.2475, 0.4001, 0.2455, 0.3891, 0.2583, 0.3881, 0.2178, 0.07636, 0.2058, 0.07745, 0.2042, 0.06952, 0.2157, 0.06614, 0.2712, 0.3934, 0.2599, 0.3967, 0.2583, 0.3881, 0.27, 0.3871, 0.2309, 0.07513, 0.2178, 0.07636, 0.2157, 0.06614, 0.2283, 0.06244, 0.2819, 0.3903, 0.2712, 0.3934, 0.27, 0.3871, 0.2811, 0.3862, 0.2458, 0.0738, 0.2309, 0.07513, 0.2283, 0.06244, 0.2431, 0.05808, 0.3647, 0.1921, 0.354, 0.1998, 0.3459, 0.1911, 0.3552, 0.1811, 0.1746, 0.08049, 0.1648, 0.08146, 0.1742, 0.07859, 0.27, 0.3871, 0.2583, 0.3881, 0.2584, 0.3795, 0.27, 0.3808, 0.2283, 0.06244, 0.2157, 0.06614, 0.2117, 0.0565, 0.2235, 0.05035, 0.2811, 0.3862, 0.27, 0.3871, 0.27, 0.3808, 0.2811, 0.382, 0.2431, 0.05808, 0.2283, 0.06244, 0.2235, 0.05035, 0.237, 0.04313, 0.3552, 0.1811, 0.3459, 0.1911, 0.3361, 0.1841, 0.3432, 0.1718, 0.1742, 0.07859, 0.1648, 0.08146, 0.1735, 0.0768, 0.1177, 0.1907, 0.1091, 0.1804, 0.1211, 0.172, 0.1275, 0.1839, 0.1838, 0.07569, 0.1742, 0.07859, 0.1735, 0.0768, 0.1823, 0.07208, 0.3617, 0.1088, 0.372, 0.1172, 0.3622, 0.1271, 0.3538, 0.1169, 0.1937, 0.0727, 0.1838, 0.07569, 0.1823, 0.07208, 0.1915, 0.06721, 0.2455, 0.3891, 0.2316, 0.3902, 0.2317, 0.3765, 0.2457, 0.378, 0.2042, 0.06952, 0.1937, 0.0727, 0.1915, 0.06721, 0.2011, 0.06207, 0.2583, 0.3881, 0.2455, 0.3891, 0.2457, 0.378, 0.2584, 0.3795, 0.2157, 0.06614, 0.2042, 0.06952, 0.2011, 0.06207, 0.2117, 0.0565, 0.3538, 0.1169, 0.3622, 0.1271, 0.3507, 0.135, 0.3445, 0.1233, 0.1915, 0.06721, 0.1823, 0.07208, 0.1801, 0.06884, 0.1882, 0.06229, 0.2457, 0.378, 0.2317, 0.3765, 0.2345, 0.363, 0.248, 0.3671, 0.2011, 0.06207, 0.1915, 0.06721, 0.1882, 0.06229, 0.1966, 0.0554, 0.2584, 0.3795, 0.2457, 0.378, 0.248, 0.3671, 0.2602, 0.3711, 0.2117, 0.0565, 0.2011, 0.06207, 0.1966, 0.0554, 0.2059, 0.04778, 0.27, 0.3808, 0.2584, 0.3795, 0.2602, 0.3711, 0.2714, 0.3745, 0.2235, 0.05035, 0.2117, 0.0565, 0.2059, 0.04778, 0.2163, 0.03945, 0.2811, 0.382, 0.27, 0.3808, 0.2714, 0.3745, 0.282, 0.3779, 0.237, 0.04313, 0.2235, 0.05035, 0.2163, 0.03945, 0.2281, 0.02973, 0.3432, 0.1718, 0.3361, 0.1841, 0.3251, 0.1792, 0.3291, 0.166, 0.1735, 0.0768, 0.1648, 0.08146, 0.1724, 0.07519, 0.1275, 0.1839, 0.1211, 0.172, 0.1345, 0.1662, 0.1385, 0.1791, 0.1823, 0.07208, 0.1735, 0.0768, 0.1724, 0.07519, 0.1801, 0.06884, 0.282, 0.3779, 0.2714, 0.3745, 0.2739, 0.3687, 0.2836, 0.374, 0.2281, 0.02973, 0.2163, 0.03945, 0.2071, 0.03017, 0.2168, 0.01833, 0.3291, 0.166, 0.3251, 0.1792, 0.3133, 0.1766, 0.3147, 0.1632, 0.1724, 0.07519, 0.1648, 0.08146, 0.171, 0.07381, 0.1385, 0.1791, 0.1345, 0.1662, 0.1489, 0.1632, 0.1502, 0.1766, 0.1801, 0.06884, 0.1724, 0.07519, 0.171, 0.07381, 0.1774, 0.06609, 0.3445, 0.1233, 0.3507, 0.135, 0.3378, 0.1404, 0.334, 0.1277, 0.1882, 0.06229, 0.1801, 0.06884, 0.1774, 0.06609, 0.184, 0.0581, 0.248, 0.3671, 0.2345, 0.363, 0.2399, 0.3502, 0.2524, 0.3569, 0.1966, 0.0554, 0.1882, 0.06229, 0.184, 0.0581, 0.191, 0.04967, 0.2602, 0.3711, 0.248, 0.3671, 0.2524, 0.3569, 0.2635, 0.3631, 0.2059, 0.04778, 0.1966, 0.0554, 0.191, 0.04967, 0.1986, 0.04039, 0.2714, 0.3745, 0.2602, 0.3711, 0.2635, 0.3631, 0.2739, 0.3687, 0.2163, 0.03945, 0.2059, 0.04778, 0.1986, 0.04039, 0.2071, 0.03017, 0.184, 0.0581, 0.1774, 0.06609, 0.1741, 0.06392, 0.179, 0.0548, 0.2524, 0.3569, 0.2399, 0.3502, 0.2477, 0.3387, 0.2586, 0.3477, 0.191, 0.04967, 0.184, 0.0581, 0.179, 0.0548, 0.1843, 0.04515, 0.2635, 0.3631, 0.2524, 0.3569, 0.2586, 0.3477, 0.2684, 0.356, 0.1986, 0.04039, 0.191, 0.04967, 0.1843, 0.04515, 0.1899, 0.03458, 0.2739, 0.3687, 0.2635, 0.3631, 0.2684, 0.356, 0.2774, 0.3634, 0.2071, 0.03017, 0.1986, 0.04039, 0.1899, 0.03458, 0.1963, 0.02289, 0.2836, 0.374, 0.2739, 0.3687, 0.2774, 0.3634, 0.2859, 0.3706, 0.2168, 0.01833, 0.2071, 0.03017, 0.1963, 0.02289, 0.2034, 0.009396, 0.3147, 0.1632, 0.3133, 0.1766, 0.3013, 0.1763, 0.3002, 0.163, 0.171, 0.07381, 0.1648, 0.08146, 0.1694, 0.07274, 0.1502, 0.1766, 0.1489, 0.1632, 0.1636, 0.163, 0.1622, 0.1765, 0.1774, 0.06609, 0.171, 0.07381, 0.1694, 0.07274, 0.1741, 0.06392, 0.334, 0.1277, 0.3378, 0.1404, 0.3241, 0.1432, 0.3229, 0.1299, 0.2034, 0.009396, 0.1963, 0.02289, 0.1842, 0.01786, 0.1886, 0.003246, 0.3002, 0.163, 0.3013, 0.1763, 0.2895, 0.1786, 0.2856, 0.1652, 0.1694, 0.07274, 0.1648, 0.08146, 0.1676, 0.072, 0.1622, 0.1765, 0.1636, 0.163, 0.1781, 0.1658, 0.174, 0.1788, 0.1741, 0.06392, 0.1694, 0.07274, 0.1676, 0.072, 0.1705, 0.06244, 0.3229, 0.1299, 0.3241, 0.1432, 0.3101, 0.1432, 0.3115, 0.1299, 0.179, 0.0548, 0.1741, 0.06392, 0.1705, 0.06244, 0.1736, 0.05253, 0.2586, 0.3477, 0.2477, 0.3387, 0.2575, 0.3289, 0.2665, 0.3399, 0.1843, 0.04515, 0.179, 0.0548, 0.1736, 0.05253, 0.1768, 0.04203, 0.2684, 0.356, 0.2586, 0.3477, 0.2665, 0.3399, 0.2745, 0.3499, 0.1899, 0.03458, 0.1843, 0.04515, 0.1768, 0.04203, 0.1803, 0.03057, 0.2774, 0.3634, 0.2684, 0.356, 0.2745, 0.3499, 0.282, 0.359, 0.1963, 0.02289, 0.1899, 0.03458, 0.1803, 0.03057, 0.1842, 0.01786, 0.2859, 0.3706, 0.2774, 0.3634, 0.282, 0.359, 0.2889, 0.3676, 0.2665, 0.3399, 0.2575, 0.3289, 0.2691, 0.3212, 0.2758, 0.3338, 0.1768, 0.04203, 0.1736, 0.05253, 0.1678, 0.05137, 0.1689, 0.04043, 0.2745, 0.3499, 0.2665, 0.3399, 0.2758, 0.3338, 0.2817, 0.3451, 0.1803, 0.03057, 0.1768, 0.04203, 0.1689, 0.04043, 0.17, 0.02853, 0.282, 0.359, 0.2745, 0.3499, 0.2817, 0.3451, 0.2873, 0.3555, 0.1842, 0.01786, 0.1803, 0.03057, 0.17, 0.02853, 0.1714, 0.01529, 0.2889, 0.3676, 0.282, 0.359, 0.2873, 0.3555, 0.2924, 0.3653, 0.1886, 0.003246, 0.1842, 0.01786, 0.1714, 0.01529, 0.1729, 0.0001099, 0.2856, 0.1652, 0.2895, 0.1786, 0.2781, 0.1831, 0.2716, 0.1709, 0.1676, 0.072, 0.1648, 0.08146, 0.1657, 0.07163, 0.174, 0.1788, 0.1781, 0.1658, 0.1917, 0.1714, 0.1852, 0.1833, 0.1705, 0.06244, 0.1676, 0.072, 0.1657, 0.07163, 0.1667, 0.06168, 0.3115, 0.1299, 0.3101, 0.1432, 0.2963, 0.1404, 0.3004, 0.1277, 0.1736, 0.05253, 0.1705, 0.06244, 0.1667, 0.06168, 0.1678, 0.05137, 0.2716, 0.1709, 0.2781, 0.1831, 0.2679, 0.1897, 0.2592, 0.1791, 0.1657, 0.07163, 0.1648, 0.08146, 0.1638, 0.07163, 0.1852, 0.1833, 0.1917, 0.1714, 0.204, 0.1796, 0.1953, 0.19, 0.1667, 0.06168, 0.1657, 0.07163, 0.1638, 0.07163, 0.1628, 0.06169, 0.3004, 0.1277, 0.2963, 0.1404, 0.2834, 0.135, 0.2898, 0.1233, 0.1678, 0.05137, 0.1667, 0.06168, 0.1628, 0.06169, 0.1618, 0.05136, 0.2758, 0.3338, 0.2691, 0.3212, 0.282, 0.316, 0.2862, 0.3296, 0.1689, 0.04043, 0.1678, 0.05137, 0.1618, 0.05136, 0.1608, 0.04041, 0.2817, 0.3451, 0.2758, 0.3338, 0.2862, 0.3296, 0.2897, 0.3418, 0.17, 0.02853, 0.1689, 0.04043, 0.1608, 0.04041, 0.1596, 0.02852, 0.2873, 0.3555, 0.2817, 0.3451, 0.2897, 0.3418, 0.2931, 0.3531, 0.1714, 0.01529, 0.17, 0.02853, 0.1596, 0.02852, 0.1584, 0.01527, 0.2924, 0.3653, 0.2873, 0.3555, 0.2931, 0.3531, 0.2963, 0.3638, 0.1729, 0.0001099, 0.1714, 0.01529, 0.1584, 0.01527, 0.1568, 0.0001033, 0.1608, 0.04041, 0.1618, 0.05136, 0.156, 0.05251, 0.1529, 0.04197, 0.2897, 0.3418, 0.2862, 0.3296, 0.2971, 0.3275, 0.2982, 0.3402, 0.1596, 0.02852, 0.1608, 0.04041, 0.1529, 0.04197, 0.1494, 0.03055, 0.2931, 0.3531, 0.2897, 0.3418, 0.2982, 0.3402, 0.2994, 0.3519, 0.1584, 0.01527, 0.1596, 0.02852, 0.1494, 0.03055, 0.1456, 0.01779, 0.2963, 0.3638, 0.2931, 0.3531, 0.2994, 0.3519, 0.3004, 0.363, 0.1568, 0.0001033, 0.1584, 0.01527, 0.1456, 0.01779, 0.1411, 0.003221, 0.2592, 0.1791, 0.2679, 0.1897, 0.2592, 0.1982, 0.2486, 0.1896, 0.1638, 0.07163, 0.1648, 0.08146, 0.1619, 0.07201, 0.1953, 0.19, 0.204, 0.1796, 0.2145, 0.19, 0.2039, 0.1986, 0.1628, 0.06169, 0.1638, 0.07163, 0.1619, 0.07201, 0.159, 0.06243, 0.2898, 0.1233, 0.2834, 0.135, 0.2717, 0.1271, 0.2803, 0.1169, 0.1618, 0.05136, 0.1628, 0.06169, 0.159, 0.06243, 0.156, 0.05251, 0.2862, 0.3296, 0.282, 0.316, 0.2957, 0.3133, 0.2971, 0.3275, 0.2486, 0.1896, 0.2592, 0.1982, 0.2524, 0.2083, 0.2403, 0.2019, 0.1619, 0.07201, 0.1648, 0.08146, 0.1601, 0.07275, 0.2039, 0.1986, 0.2145, 0.19, 0.2227, 0.2023, 0.2106, 0.2086, 0.159, 0.06243, 0.1619, 0.07201, 0.1601, 0.07275, 0.1554, 0.06393, 0.2803, 0.1169, 0.2717, 0.1271, 0.2618, 0.1171, 0.2723, 0.1088, 0.156, 0.05251, 0.159, 0.06243, 0.1554, 0.06393, 0.1505, 0.05478, 0.2971, 0.3275, 0.2957, 0.3133, 0.3097, 0.3133, 0.3083, 0.3275, 0.1529, 0.04197, 0.156, 0.05251, 0.1505, 0.05478, 0.1454, 0.04504, 0.2982, 0.3402, 0.2971, 0.3275, 0.3083, 0.3275, 0.3069, 0.3402, 0.1494, 0.03055, 0.1529, 0.04197, 0.1454, 0.04504, 0.1397, 0.03454, 0.2994, 0.3519, 0.2982, 0.3402, 0.3069, 0.3402, 0.3057, 0.352, 0.1456, 0.01779, 0.1494, 0.03055, 0.1397, 0.03454, 0.1336, 0.02275, 0.3004, 0.363, 0.2994, 0.3519, 0.3057, 0.352, 0.3045, 0.363, 0.1411, 0.003221, 0.1456, 0.01779, 0.1336, 0.02275, 0.1263, 0.009341, 0.3069, 0.3402, 0.3083, 0.3275, 0.3192, 0.3298, 0.3154, 0.342, 0.1397, 0.03454, 0.1454, 0.04504, 0.1387, 0.04951, 0.1311, 0.04032, 0.3057, 0.352, 0.3069, 0.3402, 0.3154, 0.342, 0.312, 0.3532, 0.1336, 0.02275, 0.1397, 0.03454, 0.1311, 0.04032, 0.1227, 0.02997, 0.3045, 0.363, 0.3057, 0.352, 0.312, 0.3532, 0.3086, 0.3639, 0.1263, 0.009341, 0.1336, 0.02275, 0.1227, 0.02997, 0.113, 0.01823, 0.2403, 0.2019, 0.2524, 0.2083, 0.2477, 0.2195, 0.2346, 0.2156, 0.1601, 0.07275, 0.1648, 0.08146, 0.1585, 0.07383, 0.2106, 0.2086, 0.2227, 0.2023, 0.2284, 0.216, 0.2153, 0.2199, 0.1554, 0.06393, 0.1601, 0.07275, 0.1585, 0.07383, 0.1522, 0.0661, 0.2723, 0.1088, 0.2618, 0.1171, 0.254, 0.1053, 0.266, 0.0992, 0.1505, 0.05478, 0.1554, 0.06393, 0.1522, 0.0661, 0.1456, 0.05806, 0.3083, 0.3275, 0.3097, 0.3133, 0.3233, 0.3161, 0.3192, 0.3298, 0.1454, 0.04504, 0.1505, 0.05478, 0.1456, 0.05806, 0.1387, 0.04951, 0.2153, 0.2199, 0.2284, 0.216, 0.2313, 0.2306, 0.2177, 0.2318, 0.1522, 0.0661, 0.1585, 0.07383, 0.1571, 0.0752, 0.1494, 0.06884, 0.266, 0.0992, 0.254, 0.1053, 0.2487, 0.09228, 0.2616, 0.08857, 0.1456, 0.05806, 0.1522, 0.0661, 0.1494, 0.06884, 0.1414, 0.06225, 0.3192, 0.3298, 0.3233, 0.3161, 0.3362, 0.3215, 0.3295, 0.3341, 0.1387, 0.04951, 0.1456, 0.05806, 0.1414, 0.06225, 0.133, 0.05521, 0.3154, 0.342, 0.3192, 0.3298, 0.3295, 0.3341, 0.3234, 0.3453, 0.1311, 0.04032, 0.1387, 0.04951, 0.133, 0.05521, 0.1237, 0.04768, 0.312, 0.3532, 0.3154, 0.342, 0.3234, 0.3453, 0.3178, 0.3557, 0.1227, 0.02997, 0.1311, 0.04032, 0.1237, 0.04768, 0.1135, 0.03915, 0.3086, 0.3639, 0.312, 0.3532, 0.3178, 0.3557, 0.3125, 0.3655, 0.113, 0.01823, 0.1227, 0.02997, 0.1135, 0.03915, 0.1017, 0.02953, 0.2346, 0.2156, 0.2477, 0.2195, 0.2452, 0.2314, 0.2316, 0.2301, 0.1585, 0.07383, 0.1648, 0.08146, 0.1571, 0.0752, 0.3178, 0.3557, 0.3234, 0.3453, 0.3306, 0.3501, 0.3231, 0.3593, 0.1135, 0.03915, 0.1237, 0.04768, 0.1179, 0.05634, 0.1062, 0.04996, 0.3125, 0.3655, 0.3178, 0.3557, 0.3231, 0.3593, 0.316, 0.3678, 0.1017, 0.02953, 0.1135, 0.03915, 0.1062, 0.04996, 0.09277, 0.04283, 0.2316, 0.2301, 0.2452, 0.2314, 0.2452, 0.2435, 0.2316, 0.245, 0.1571, 0.0752, 0.1648, 0.08146, 0.156, 0.07681, 0.2177, 0.2318, 0.2313, 0.2306, 0.2314, 0.2454, 0.2178, 0.244, 0.1494, 0.06884, 0.1571, 0.0752, 0.156, 0.07681, 0.1472, 0.07208, 0.2616, 0.08857, 0.2487, 0.09228, 0.246, 0.07843, 0.2594, 0.07729, 0.1414, 0.06225, 0.1494, 0.06884, 0.1472, 0.07208, 0.1381, 0.06717, 0.3295, 0.3341, 0.3362, 0.3215, 0.3478, 0.3293, 0.3388, 0.3403, 0.133, 0.05521, 0.1414, 0.06225, 0.1381, 0.06717, 0.1284, 0.06192, 0.3234, 0.3453, 0.3295, 0.3341, 0.3388, 0.3403, 0.3306, 0.3501, 0.1237, 0.04768, 0.133, 0.05521, 0.1284, 0.06192, 0.1179, 0.05634, 0.1472, 0.07208, 0.156, 0.07681, 0.1553, 0.0786, 0.1457, 0.07569, 0.2594, 0.07729, 0.246, 0.07843, 0.246, 0.06431, 0.2594, 0.0658, 0.1381, 0.06717, 0.1472, 0.07208, 0.1457, 0.07569, 0.1358, 0.07265, 0.3388, 0.3403, 0.3478, 0.3293, 0.3576, 0.3392, 0.3466, 0.3483, 0.1284, 0.06192, 0.1381, 0.06717, 0.1358, 0.07265, 0.1253, 0.06937, 0.3306, 0.3501, 0.3388, 0.3403, 0.3466, 0.3483, 0.3367, 0.3563, 0.1179, 0.05634, 0.1284, 0.06192, 0.1253, 0.06937, 0.1139, 0.06596, 0.3231, 0.3593, 0.3306, 0.3501, 0.3367, 0.3563, 0.3276, 0.3638, 0.1062, 0.04996, 0.1179, 0.05634, 0.1139, 0.06596, 0.1012, 0.06198, 0.316, 0.3678, 0.3231, 0.3593, 0.3276, 0.3638, 0.3189, 0.3708, 0.09277, 0.04283, 0.1062, 0.04996, 0.1012, 0.06198, 0.08663, 0.0576, 0.2316, 0.245, 0.2452, 0.2435, 0.2474, 0.2555, 0.2344, 0.2595, 0.156, 0.07681, 0.1648, 0.08146, 0.1553, 0.0786, 0.2178, 0.244, 0.2314, 0.2454, 0.2285, 0.26, 0.2154, 0.2559, 0.1012, 0.06198, 0.1139, 0.06596, 0.1118, 0.07617, 0.09862, 0.07474, 0.3189, 0.3708, 0.3276, 0.3638, 0.3311, 0.3691, 0.3212, 0.3743, 0.08663, 0.0576, 0.1012, 0.06198, 0.09862, 0.07474, 0.08347, 0.07328, 0.2344, 0.2595, 0.2474, 0.2555, 0.252, 0.2668, 0.24, 0.2733, 0.1553, 0.0786, 0.1648, 0.08146, 0.1549, 0.0805, 0.2154, 0.2559, 0.2285, 0.26, 0.2228, 0.2737, 0.2108, 0.2672, 0.1457, 0.07569, 0.1553, 0.0786, 0.1549, 0.0805, 0.145, 0.07951, 0.2594, 0.0658, 0.246, 0.06431, 0.2488, 0.05047, 0.2616, 0.05453, 0.1358, 0.07265, 0.1457, 0.07569, 0.145, 0.07951, 0.1347, 0.07846, 0.3466, 0.3483, 0.3576, 0.3392, 0.3653, 0.3508, 0.3528, 0.3576, 0.1253, 0.06937, 0.1358, 0.07265, 0.1347, 0.07846, 0.1237, 0.0773, 0.3367, 0.3563, 0.3466, 0.3483, 0.3528, 0.3576, 0.3415, 0.3635, 0.1139, 0.06596, 0.1253, 0.06937, 0.1237, 0.0773, 0.1118, 0.07617, 0.3276, 0.3638, 0.3367, 0.3563, 0.3415, 0.3635, 0.3311, 0.3691, 0.2616, 0.05453, 0.2488, 0.05047, 0.2542, 0.03745, 0.266, 0.04392, 0.1347, 0.07846, 0.145, 0.07951, 0.145, 0.08341, 0.1347, 0.08439, 0.3528, 0.3576, 0.3653, 0.3508, 0.3707, 0.3637, 0.357, 0.3679, 0.1237, 0.0773, 0.1347, 0.07846, 0.1347, 0.08439, 0.1237, 0.08538, 0.3415, 0.3635, 0.3528, 0.3576, 0.357, 0.3679, 0.3448, 0.3715, 0.1118, 0.07617, 0.1237, 0.0773, 0.1237, 0.08538, 0.1118, 0.08659, 0.3311, 0.3691, 0.3415, 0.3635, 0.3448, 0.3715, 0.3335, 0.375, 0.09862, 0.07474, 0.1118, 0.07617, 0.1118, 0.08659, 0.09858, 0.08776, 0.3212, 0.3743, 0.3311, 0.3691, 0.3335, 0.375, 0.3228, 0.3781, 0.08347, 0.07328, 0.09862, 0.07474, 0.09858, 0.08776, 0.08343, 0.08928, 0.0006401, 0.8606, 0.002503, 0.8481, 0.03646, 0.6234, 0.03646, 0.6244, 0.24, 0.2733, 0.252, 0.2668, 0.2587, 0.2769, 0.2481, 0.2856, 0.1549, 0.0805, 0.1648, 0.08146, 0.1549, 0.08243, 0.003607, 0.9057, 0.001043, 0.8895, 0.03619, 0.6264, 0.03593, 0.6274, 0.2108, 0.2672, 0.2228, 0.2737, 0.2146, 0.286, 0.2041, 0.2773, 0.145, 0.07951, 0.1549, 0.0805, 0.1549, 0.08243, 0.145, 0.08341, 0.3228, 0.3781, 0.3335, 0.375, 0.3347, 0.3812, 0.3236, 0.3822, 0.08343, 0.08928, 0.09858, 0.08776, 0.1011, 0.1005, 0.0865, 0.105, 0.08183, 0.8577, 0.08322, 0.8715, 0.03045, 0.624, 0.03063, 0.623, 0.2481, 0.2856, 0.2587, 0.2769, 0.2672, 0.2856, 0.2586, 0.2962, 0.1549, 0.08243, 0.1648, 0.08146, 0.1553, 0.08433, 0.03954, 0.8049, 0.04633, 0.8055, 0.03375, 0.6189, 0.03425, 0.6189, 0.2041, 0.2773, 0.2146, 0.286, 0.2041, 0.2965, 0.1956, 0.2859, 0.145, 0.08341, 0.1549, 0.08243, 0.1553, 0.08433, 0.1457, 0.08723, 0.266, 0.04392, 0.2542, 0.03745, 0.2621, 0.02574, 0.2724, 0.03438, 0.1347, 0.08439, 0.145, 0.08341, 0.1457, 0.08723, 0.1358, 0.09021, 0.357, 0.3679, 0.3707, 0.3637, 0.3734, 0.3774, 0.3592, 0.3789, 0.1237, 0.08538, 0.1347, 0.08439, 0.1358, 0.09021, 0.1252, 0.09332, 0.3448, 0.3715, 0.357, 0.3679, 0.3592, 0.3789, 0.3464, 0.38, 0.1118, 0.08659, 0.1237, 0.08538, 0.1252, 0.09332, 0.1138, 0.09681, 0.3335, 0.375, 0.3448, 0.3715, 0.3464, 0.38, 0.3347, 0.3812, 0.09858, 0.08776, 0.1118, 0.08659, 0.1138, 0.09681, 0.1011, 0.1005, 0.1358, 0.09021, 0.1457, 0.08723, 0.1472, 0.09083, 0.1381, 0.09569, 0.3592, 0.3789, 0.3734, 0.3774, 0.3734, 0.3914, 0.3592, 0.3901, 0.1252, 0.09332, 0.1358, 0.09021, 0.1381, 0.09569, 0.1283, 0.1008, 0.3464, 0.38, 0.3592, 0.3789, 0.3592, 0.3901, 0.3464, 0.3887, 0.1138, 0.09681, 0.1252, 0.09332, 0.1283, 0.1008, 0.1178, 0.1064, 0.3347, 0.3812, 0.3464, 0.38, 0.3464, 0.3887, 0.3347, 0.3876, 0.1011, 0.1005, 0.1138, 0.09681, 0.1178, 0.1064, 0.106, 0.1126, 0.3236, 0.3822, 0.3347, 0.3812, 0.3347, 0.3876, 0.3236, 0.3864, 0.0865, 0.105, 0.1011, 0.1005, 0.106, 0.1126, 0.09257, 0.1198, 0.08168, 0.9031, 0.07844, 0.9206, 0.03062, 0.627, 0.03043, 0.626, 0.2586, 0.2962, 0.2672, 0.2856, 0.2772, 0.2924, 0.2708, 0.3045, 0.1553, 0.08433, 0.1648, 0.08146, 0.156, 0.08612, 0.009592, 0.8276, 0.0145, 0.8197, 0.03592, 0.6207, 0.03618, 0.6215, 0.1956, 0.2859, 0.2041, 0.2965, 0.1919, 0.3048, 0.1856, 0.2927, 0.1457, 0.08723, 0.1553, 0.08433, 0.156, 0.08612, 0.1472, 0.09083, 0.2724, 0.03438, 0.2621, 0.02574, 0.2721, 0.01581, 0.2805, 0.02627, 0.09257, 0.1198, 0.106, 0.1126, 0.1132, 0.1235, 0.1014, 0.1332, 0.04569, 0.9999, 0.03293, 0.9799, 0.03377, 0.6294, 0.03302, 0.6294, 0.2708, 0.3045, 0.2772, 0.2924, 0.2883, 0.2971, 0.2845, 0.3102, 0.156, 0.08612, 0.1648, 0.08146, 0.1571, 0.08773, 0.01417, 0.9412, 0.007938, 0.923, 0.03556, 0.6282, 0.03511, 0.6288, 0.1856, 0.2927, 0.1919, 0.3048, 0.1783, 0.3104, 0.1744, 0.2974, 0.1472, 0.09083, 0.156, 0.08612, 0.1571, 0.08773, 0.1494, 0.09407, 0.2805, 0.02627, 0.2721, 0.01581, 0.2838, 0.008044, 0.29, 0.01992, 0.1381, 0.09569, 0.1472, 0.09083, 0.1494, 0.09407, 0.1414, 0.1006, 0.3592, 0.3901, 0.3734, 0.3914, 0.3707, 0.4051, 0.357, 0.401, 0.1283, 0.1008, 0.1381, 0.09569, 0.1414, 0.1006, 0.1328, 0.1075, 0.3464, 0.3887, 0.3592, 0.3901, 0.357, 0.401, 0.3447, 0.3972, 0.1178, 0.1064, 0.1283, 0.1008, 0.1328, 0.1075, 0.1236, 0.1151, 0.3347, 0.3876, 0.3464, 0.3887, 0.3447, 0.3972, 0.3334, 0.3938, 0.106, 0.1126, 0.1178, 0.1064, 0.1236, 0.1151, 0.1132, 0.1235, 0.3236, 0.3864, 0.3347, 0.3876, 0.3334, 0.3938, 0.3228, 0.3905, 0.357, 0.401, 0.3707, 0.4051, 0.3653, 0.4181, 0.3527, 0.4114, 0.1328, 0.1075, 0.1414, 0.1006, 0.1456, 0.1048, 0.1385, 0.1132, 0.3447, 0.3972, 0.357, 0.401, 0.3527, 0.4114, 0.3414, 0.4052, 0.1236, 0.1151, 0.1328, 0.1075, 0.1385, 0.1132, 0.131, 0.1225, 0.3334, 0.3938, 0.3447, 0.3972, 0.3414, 0.4052, 0.331, 0.3997, 0.1132, 0.1235, 0.1236, 0.1151, 0.131, 0.1225, 0.1224, 0.1327, 0.3228, 0.3905, 0.3334, 0.3938, 0.331, 0.3997, 0.3212, 0.3944, 0.1014, 0.1332, 0.1132, 0.1235, 0.1224, 0.1327, 0.1127, 0.1446, 0.07548, 0.8345, 0.0792, 0.8453, 0.03092, 0.6221, 0.03129, 0.6213, 0.2845, 0.3102, 0.2883, 0.2971, 0.3001, 0.2996, 0.2989, 0.3131, 0.1571, 0.08773, 0.1648, 0.08146, 0.1585, 0.0891, 0.02627, 0.8089, 0.03279, 0.806, 0.03474, 0.6191, 0.03519, 0.6195, 0.1744, 0.2974, 0.1783, 0.3104, 0.1639, 0.3133, 0.1626, 0.2998, 0.1494, 0.09407, 0.1571, 0.08773, 0.1585, 0.0891, 0.1521, 0.09682, 0.29, 0.01992, 0.2838, 0.008044, 0.2969, 0.00274, 0.3005, 0.01557, 0.1414, 0.1006, 0.1494, 0.09407, 0.1521, 0.09682, 0.1456, 0.1048, 0.08322, 0.8715, 0.08322, 0.8866, 0.03038, 0.625, 0.03045, 0.624, 0.2989, 0.3131, 0.3001, 0.2996, 0.3122, 0.2996, 0.3136, 0.3131, 0.1585, 0.0891, 0.1648, 0.08146, 0.1601, 0.09017, 0.0663, 0.9588, 0.05712, 0.979, 0.03215, 0.6291, 0.03147, 0.6286, 0.1626, 0.2998, 0.1639, 0.3133, 0.1492, 0.3133, 0.1507, 0.2999, 0.1521, 0.09682, 0.1585, 0.0891, 0.1601, 0.09017, 0.1554, 0.09897, 0.3005, 0.01557, 0.2969, 0.00274, 0.3106, 0.0001033, 0.3117, 0.01338, 0.1456, 0.1048, 0.1521, 0.09682, 0.1554, 0.09897, 0.1505, 0.1081, 0.3527, 0.4114, 0.3653, 0.4181, 0.3575, 0.4297, 0.3464, 0.4207, 0.1385, 0.1132, 0.1456, 0.1048, 0.1505, 0.1081, 0.1452, 0.1178, 0.3414, 0.4052, 0.3527, 0.4114, 0.3464, 0.4207, 0.3366, 0.4124, 0.131, 0.1225, 0.1385, 0.1132, 0.1452, 0.1178, 0.1396, 0.1283, 0.331, 0.3997, 0.3414, 0.4052, 0.3366, 0.4124, 0.3274, 0.405, 0.1224, 0.1327, 0.131, 0.1225, 0.1396, 0.1283, 0.1332, 0.14, 0.3212, 0.3944, 0.331, 0.3997, 0.3274, 0.405, 0.3188, 0.3979, 0.1127, 0.1446, 0.1224, 0.1327, 0.1332, 0.14, 0.1261, 0.1535, 0.3366, 0.4124, 0.3464, 0.4207, 0.3385, 0.4286, 0.3304, 0.4186, 0.1396, 0.1283, 0.1452, 0.1178, 0.1527, 0.1209, 0.1493, 0.1323, 0.3274, 0.405, 0.3366, 0.4124, 0.3304, 0.4186, 0.3229, 0.4094, 0.1332, 0.14, 0.1396, 0.1283, 0.1493, 0.1323, 0.1453, 0.1451, 0.3188, 0.3979, 0.3274, 0.405, 0.3229, 0.4094, 0.3159, 0.4008, 0.1261, 0.1535, 0.1332, 0.14, 0.1453, 0.1451, 0.1409, 0.1597, 0.05944, 0.8119, 0.06544, 0.8177, 0.03219, 0.62, 0.0327, 0.6195, 0.3136, 0.3131, 0.3122, 0.2996, 0.324, 0.2973, 0.328, 0.3102, 0.1601, 0.09017, 0.1648, 0.08146, 0.1619, 0.09091, 0.03293, 0.9799, 0.02246, 0.9604, 0.03442, 0.6292, 0.03377, 0.6294, 0.1507, 0.2999, 0.1492, 0.3133, 0.1349, 0.3104, 0.139, 0.2976, 0.1554, 0.09897, 0.1601, 0.09017, 0.1619, 0.09091, 0.159, 0.1005, 0.3117, 0.01338, 0.3106, 0.0001033, 0.3247, 0.0002347, 0.3231, 0.01344, 0.1505, 0.1081, 0.1554, 0.09897, 0.159, 0.1005, 0.156, 0.1104, 0.3464, 0.4207, 0.3575, 0.4297, 0.3476, 0.4396, 0.3385, 0.4286, 0.1452, 0.1178, 0.1505, 0.1081, 0.156, 0.1104, 0.1527, 0.1209, 0.1619, 0.09091, 0.1648, 0.08146, 0.1638, 0.09129, 0.002503, 0.8481, 0.005539, 0.8371, 0.03636, 0.6224, 0.03646, 0.6234, 0.139, 0.2976, 0.1349, 0.3104, 0.1214, 0.3047, 0.128, 0.293, 0.159, 0.1005, 0.1619, 0.09091, 0.1638, 0.09129, 0.1628, 0.1012, 0.3231, 0.01344, 0.3247, 0.0002347, 0.3383, 0.003121, 0.3342, 0.01574, 0.156, 0.1104, 0.159, 0.1005, 0.1628, 0.1012, 0.1618, 0.1115, 0.3385, 0.4286, 0.3476, 0.4396, 0.3359, 0.4474, 0.3291, 0.4348, 0.1527, 0.1209, 0.156, 0.1104, 0.1618, 0.1115, 0.1606, 0.1225, 0.3304, 0.4186, 0.3385, 0.4286, 0.3291, 0.4348, 0.3232, 0.4234, 0.1493, 0.1323, 0.1527, 0.1209, 0.1606, 0.1225, 0.1595, 0.1344, 0.3229, 0.4094, 0.3304, 0.4186, 0.3232, 0.4234, 0.3176, 0.413, 0.1453, 0.1451, 0.1493, 0.1323, 0.1595, 0.1344, 0.1581, 0.1476, 0.3159, 0.4008, 0.3229, 0.4094, 0.3176, 0.413, 0.3124, 0.4031, 0.1409, 0.1597, 0.1453, 0.1451, 0.1581, 0.1476, 0.1567, 0.1628, 0.0145, 0.8197, 0.02012, 0.8134, 0.03558, 0.6201, 0.03592, 0.6207, 0.328, 0.3102, 0.324, 0.2973, 0.335, 0.2928, 0.3415, 0.3045, 0.1595, 0.1344, 0.1606, 0.1225, 0.1687, 0.1225, 0.1699, 0.1344, 0.3176, 0.413, 0.3232, 0.4234, 0.3151, 0.4267, 0.3117, 0.4154, 0.1581, 0.1476, 0.1595, 0.1344, 0.1699, 0.1344, 0.1712, 0.1477, 0.3124, 0.4031, 0.3176, 0.413, 0.3117, 0.4154, 0.3085, 0.4047, 0.1567, 0.1628, 0.1581, 0.1476, 0.1712, 0.1477, 0.1727, 0.1628, 0.07844, 0.9206, 0.07336, 0.9392, 0.03097, 0.6279, 0.03062, 0.627, 0.3415, 0.3045, 0.335, 0.2928, 0.3449, 0.2861, 0.3536, 0.2963, 0.1638, 0.09129, 0.1648, 0.08146, 0.1657, 0.09129, 0.06544, 0.8177, 0.07084, 0.8253, 0.03172, 0.6206, 0.03219, 0.62, 0.128, 0.293, 0.1214, 0.3047, 0.1094, 0.2965, 0.1181, 0.2863, 0.1628, 0.1012, 0.1638, 0.09129, 0.1657, 0.09129, 0.1667, 0.1012, 0.3342, 0.01574, 0.3383, 0.003121, 0.3512, 0.008635, 0.3446, 0.02016, 0.1618, 0.1115, 0.1628, 0.1012, 0.1667, 0.1012, 0.1677, 0.1115, 0.3291, 0.4348, 0.3359, 0.4474, 0.323, 0.4528, 0.3187, 0.439, 0.1606, 0.1225, 0.1618, 0.1115, 0.1677, 0.1115, 0.1687, 0.1225, 0.3232, 0.4234, 0.3291, 0.4348, 0.3187, 0.439, 0.3151, 0.4267, 0.1181, 0.2863, 0.1094, 0.2965, 0.09924, 0.286, 0.1098, 0.2778, 0.1667, 0.1012, 0.1657, 0.09129, 0.1676, 0.09091, 0.1705, 0.1005, 0.3446, 0.02016, 0.3512, 0.008635, 0.3626, 0.01657, 0.3539, 0.02655, 0.1677, 0.1115, 0.1667, 0.1012, 0.1705, 0.1005, 0.1735, 0.1104, 0.3187, 0.439, 0.323, 0.4528, 0.3092, 0.4555, 0.3077, 0.4412, 0.1687, 0.1225, 0.1677, 0.1115, 0.1735, 0.1104, 0.1766, 0.1209, 0.3151, 0.4267, 0.3187, 0.439, 0.3077, 0.4412, 0.3066, 0.4284, 0.1699, 0.1344, 0.1687, 0.1225, 0.1766, 0.1209, 0.1802, 0.1323, 0.3117, 0.4154, 0.3151, 0.4267, 0.3066, 0.4284, 0.3054, 0.4166, 0.1712, 0.1477, 0.1699, 0.1344, 0.1802, 0.1323, 0.184, 0.1451, 0.3085, 0.4047, 0.3117, 0.4154, 0.3054, 0.4166, 0.3044, 0.4055, 0.1727, 0.1628, 0.1712, 0.1477, 0.184, 0.1451, 0.1885, 0.1597, 0.04633, 0.8055, 0.05301, 0.8078, 0.03323, 0.6191, 0.03375, 0.6189, 0.3536, 0.2963, 0.3449, 0.2861, 0.3533, 0.2777, 0.3638, 0.2859, 0.1657, 0.09129, 0.1648, 0.08146, 0.1676, 0.09091, 0.0792, 0.8453, 0.08183, 0.8577, 0.03063, 0.623, 0.03092, 0.6221, 0.3054, 0.4166, 0.3066, 0.4284, 0.2978, 0.4283, 0.299, 0.4165, 0.184, 0.1451, 0.1802, 0.1323, 0.1898, 0.1283, 0.196, 0.1401, 0.3044, 0.4055, 0.3054, 0.4166, 0.299, 0.4165, 0.3002, 0.4054, 0.1885, 0.1597, 0.184, 0.1451, 0.196, 0.1401, 0.2033, 0.1535, 0.001043, 0.8895, 0.0001033, 0.8744, 0.03637, 0.6255, 0.03619, 0.6264, 0.3638, 0.2859, 0.3533, 0.2777, 0.3597, 0.2677, 0.3717, 0.2736, 0.1676, 0.09091, 0.1648, 0.08146, 0.1694, 0.09017, 0.05712, 0.979, 0.04569, 0.9999, 0.03302, 0.6294, 0.03215, 0.6291, 0.1098, 0.2778, 0.09924, 0.286, 0.09139, 0.2737, 0.1034, 0.2678, 0.1705, 0.1005, 0.1676, 0.09091, 0.1694, 0.09017, 0.1741, 0.09898, 0.3539, 0.02655, 0.3626, 0.01657, 0.3723, 0.02661, 0.3618, 0.03466, 0.1735, 0.1104, 0.1705, 0.1005, 0.1741, 0.09898, 0.179, 0.1081, 0.3077, 0.4412, 0.3092, 0.4555, 0.2951, 0.4555, 0.2964, 0.4412, 0.1766, 0.1209, 0.1735, 0.1104, 0.179, 0.1081, 0.1841, 0.1178, 0.3066, 0.4284, 0.3077, 0.4412, 0.2964, 0.4412, 0.2978, 0.4283, 0.1802, 0.1323, 0.1766, 0.1209, 0.1841, 0.1178, 0.1898, 0.1283, 0.1741, 0.09898, 0.1694, 0.09017, 0.171, 0.08909, 0.1773, 0.0968, 0.3618, 0.03466, 0.3723, 0.02661, 0.3797, 0.03835, 0.3679, 0.04418, 0.179, 0.1081, 0.1741, 0.09898, 0.1773, 0.0968, 0.1839, 0.1048, 0.2964, 0.4412, 0.2951, 0.4555, 0.2812, 0.4528, 0.2854, 0.4389, 0.1841, 0.1178, 0.179, 0.1081, 0.1839, 0.1048, 0.1908, 0.1134, 0.2978, 0.4283, 0.2964, 0.4412, 0.2854, 0.4389, 0.2893, 0.4266, 0.1898, 0.1283, 0.1841, 0.1178, 0.1908, 0.1134, 0.1985, 0.1225, 0.299, 0.4165, 0.2978, 0.4283, 0.2893, 0.4266, 0.2927, 0.4152, 0.196, 0.1401, 0.1898, 0.1283, 0.1985, 0.1225, 0.2069, 0.1329, 0.3002, 0.4054, 0.299, 0.4165, 0.2927, 0.4152, 0.2961, 0.4046, 0.2033, 0.1535, 0.196, 0.1401, 0.2069, 0.1329, 0.2166, 0.1446, 0.007938, 0.923, 0.003607, 0.9057, 0.03593, 0.6274, 0.03556, 0.6282, 0.3717, 0.2736, 0.3597, 0.2677, 0.3641, 0.2566, 0.377, 0.2601, 0.1694, 0.09017, 0.1648, 0.08146, 0.171, 0.08909, 0.0001033, 0.8744, 0.0006401, 0.8606, 0.03646, 0.6244, 0.03637, 0.6255, 0.1034, 0.2678, 0.09139, 0.2737, 0.08606, 0.2602, 0.09902, 0.2566, 0.2069, 0.1329, 0.1985, 0.1225, 0.2058, 0.1152, 0.2161, 0.1237, 0.2961, 0.4046, 0.2927, 0.4152, 0.2869, 0.4128, 0.2922, 0.403, 0.2166, 0.1446, 0.2069, 0.1329, 0.2161, 0.1237, 0.2279, 0.1333, 0.03279, 0.806, 0.03954, 0.8049, 0.03425, 0.6189, 0.03474, 0.6191, 0.377, 0.2601, 0.3641, 0.2566, 0.3662, 0.2449, 0.3794, 0.2458, 0.171, 0.08909, 0.1648, 0.08146, 0.1724, 0.08772, 0.02246, 0.9604, 0.01417, 0.9412, 0.03511, 0.6288, 0.03442, 0.6292, 0.09902, 0.2566, 0.08606, 0.2602, 0.08343, 0.2458, 0.09687, 0.2448, 0.1773, 0.0968, 0.171, 0.08909, 0.1724, 0.08772, 0.1801, 0.09407, 0.3679, 0.04418, 0.3797, 0.03835, 0.3847, 0.05131, 0.372, 0.05475, 0.1839, 0.1048, 0.1773, 0.0968, 0.1801, 0.09407, 0.1881, 0.1006, 0.2854, 0.4389, 0.2812, 0.4528, 0.2682, 0.4473, 0.275, 0.4345, 0.1908, 0.1134, 0.1839, 0.1048, 0.1881, 0.1006, 0.1966, 0.1077, 0.2893, 0.4266, 0.2854, 0.4389, 0.275, 0.4345, 0.2812, 0.4232, 0.1985, 0.1225, 0.1908, 0.1134, 0.1966, 0.1077, 0.2058, 0.1152, 0.2927, 0.4152, 0.2893, 0.4266, 0.2812, 0.4232, 0.2869, 0.4128, 0.372, 0.05475, 0.3847, 0.05131, 0.3872, 0.06496, 0.3739, 0.06602, 0.1881, 0.1006, 0.1801, 0.09407, 0.1823, 0.09084, 0.1914, 0.0957, 0.275, 0.4345, 0.2682, 0.4473, 0.2563, 0.4394, 0.2656, 0.4282, 0.1966, 0.1077, 0.1881, 0.1006, 0.1914, 0.0957, 0.2011, 0.1009, 0.2812, 0.4232, 0.275, 0.4345, 0.2656, 0.4282, 0.274, 0.4183, 0.2058, 0.1152, 0.1966, 0.1077, 0.2011, 0.1009, 0.2116, 0.1065, 0.2869, 0.4128, 0.2812, 0.4232, 0.274, 0.4183, 0.2816, 0.4092, 0.2161, 0.1237, 0.2058, 0.1152, 0.2116, 0.1065, 0.2233, 0.1128, 0.2922, 0.403, 0.2869, 0.4128, 0.2816, 0.4092, 0.2888, 0.4006, 0.2279, 0.1333, 0.2161, 0.1237, 0.2233, 0.1128, 0.2368, 0.1199, 0.07084, 0.8253, 0.07548, 0.8345, 0.03129, 0.6213, 0.03172, 0.6206, 0.3794, 0.2458, 0.3662, 0.2449, 0.366, 0.2328, 0.3793, 0.2315, 0.1724, 0.08772, 0.1648, 0.08146, 0.1735, 0.08611, 0.08322, 0.8866, 0.08168, 0.9031, 0.03043, 0.626, 0.03038, 0.625, 0.09687, 0.2448, 0.08343, 0.2458, 0.08345, 0.2312, 0.09699, 0.2326, 0.1801, 0.09407, 0.1724, 0.08772, 0.1735, 0.08611, 0.1823, 0.09084, 0.2888, 0.4006, 0.2816, 0.4092, 0.2771, 0.4046, 0.2858, 0.3976, 0.2368, 0.1199, 0.2233, 0.1128, 0.2283, 0.1008, 0.2428, 0.1051, 0.005539, 0.8371, 0.009592, 0.8276, 0.03618, 0.6215, 0.03636, 0.6224, 0.3793, 0.2315, 0.366, 0.2328, 0.3641, 0.221, 0.3767, 0.2175, 0.1735, 0.08611, 0.1648, 0.08146, 0.1742, 0.08433, 0.05301, 0.8078, 0.05944, 0.8119, 0.0327, 0.6195, 0.03323, 0.6191, 0.09699, 0.2326, 0.08345, 0.2312, 0.08597, 0.2169, 0.09891, 0.2206, 0.1823, 0.09084, 0.1735, 0.08611, 0.1742, 0.08433, 0.1838, 0.08724, 0.3739, 0.06602, 0.3872, 0.06496, 0.3872, 0.07887, 0.3739, 0.07755, 0.1914, 0.0957, 0.1823, 0.09084, 0.1838, 0.08724, 0.1936, 0.09023, 0.2656, 0.4282, 0.2563, 0.4394, 0.2462, 0.4292, 0.2578, 0.42, 0.2011, 0.1009, 0.1914, 0.0957, 0.1936, 0.09023, 0.2042, 0.09348, 0.274, 0.4183, 0.2656, 0.4282, 0.2578, 0.42, 0.2679, 0.4121, 0.2116, 0.1065, 0.2011, 0.1009, 0.2042, 0.09348, 0.2155, 0.09689, 0.2816, 0.4092, 0.274, 0.4183, 0.2679, 0.4121, 0.2771, 0.4046, 0.2233, 0.1128, 0.2116, 0.1065, 0.2155, 0.09689, 0.2283, 0.1008, 0.2578, 0.42, 0.2462, 0.4292, 0.2387, 0.417, 0.2516, 0.4106, 0.2042, 0.09348, 0.1936, 0.09023, 0.1948, 0.08445, 0.2058, 0.08554, 0.2679, 0.4121, 0.2578, 0.42, 0.2516, 0.4106, 0.2631, 0.4047, 0.2155, 0.09689, 0.2042, 0.09348, 0.2058, 0.08554, 0.2176, 0.08676, 0.2771, 0.4046, 0.2679, 0.4121, 0.2631, 0.4047, 0.2736, 0.3992, 0.2283, 0.1008, 0.2155, 0.09689, 0.2176, 0.08676, 0.2308, 0.08806, 0.2858, 0.3976, 0.2771, 0.4046, 0.2736, 0.3992, 0.2835, 0.3941, 0.2428, 0.1051, 0.2283, 0.1008, 0.2308, 0.08806, 0.2458, 0.08949, 0.07336, 0.9392, 0.0663, 0.9588, 0.03147, 0.6286, 0.03097, 0.6279, 0.3767, 0.2175, 0.3641, 0.221, 0.3602, 0.2099, 0.3717, 0.2044, 0.1742, 0.08433, 0.1648, 0.08146, 0.1746, 0.08243, 0.02012, 0.8134, 0.02627, 0.8089, 0.03519, 0.6195, 0.03558, 0.6201, 0.09891, 0.2206, 0.08597, 0.2169, 0.09117, 0.2033, 0.1031, 0.2094, 0.1838, 0.08724, 0.1742, 0.08433, 0.1746, 0.08243, 0.1845, 0.08342, 0.3739, 0.07755, 0.3872, 0.07887, 0.3847, 0.09256, 0.372, 0.08877, 0.1936, 0.09023, 0.1838, 0.08724, 0.1845, 0.08342, 0.1948, 0.08445, 0.03092, 0.6221, 0.03063, 0.623, 0.01605, 0.3097, 0.01654, 0.3103, 0.0327, 0.6195, 0.03219, 0.62, 0.01991, 0.3114, 0.02152, 0.3115, 0.03302, 0.6294, 0.03377, 0.6294, 0.02193, 0.3044, 0.02083, 0.3047, 0.03519, 0.6195, 0.03474, 0.6191, 0.02797, 0.3107, 0.02908, 0.3103, 0.03593, 0.6274, 0.03619, 0.6264, 0.02741, 0.3053, 0.02637, 0.3048, 0.03043, 0.626, 0.03062, 0.627, 0.01703, 0.3069, 0.01641, 0.3077, 0.03323, 0.6191, 0.0327, 0.6195, 0.02152, 0.3115, 0.02325, 0.3115, 0.03646, 0.6234, 0.03636, 0.6224, 0.03029, 0.3078, 0.02985, 0.3071, 0.03215, 0.6291, 0.03302, 0.6294, 0.02083, 0.3047, 0.01976, 0.3051, 0.03129, 0.6213, 0.03092, 0.6221, 0.01654, 0.3103, 0.01737, 0.3108, 0.03558, 0.6201, 0.03519, 0.6195, 0.02908, 0.3103, 0.02987, 0.3098, 0.03038, 0.625, 0.03043, 0.626, 0.01641, 0.3077, 0.01601, 0.3084, 0.03556, 0.6282, 0.03593, 0.6274, 0.02637, 0.3048, 0.02527, 0.3045, 0.03646, 0.6244, 0.03646, 0.6234, 0.02985, 0.3071, 0.0292, 0.3064, 0.03172, 0.6206, 0.03129, 0.6213, 0.01737, 0.3108, 0.01851, 0.3111, 0.03375, 0.6189, 0.03323, 0.6191, 0.02325, 0.3115, 0.02498, 0.3113, 0.03147, 0.6286, 0.03215, 0.6291, 0.01976, 0.3051, 0.01874, 0.3056, 0.03592, 0.6207, 0.03558, 0.6201, 0.02987, 0.3098, 0.03033, 0.3092, 0.03442, 0.6292, 0.03511, 0.6288, 0.02416, 0.3043, 0.02304, 0.3043, 0.03045, 0.624, 0.03038, 0.625, 0.01601, 0.3084, 0.01588, 0.3091, 0.03511, 0.6288, 0.03556, 0.6282, 0.02527, 0.3045, 0.02416, 0.3043, 0.03425, 0.6189, 0.03375, 0.6189, 0.02498, 0.3113, 0.02658, 0.3111, 0.03637, 0.6255, 0.03646, 0.6244, 0.0292, 0.3064, 0.02837, 0.3058, 0.03097, 0.6279, 0.03147, 0.6286, 0.01874, 0.3056, 0.01782, 0.3062, 0.03219, 0.62, 0.03172, 0.6206, 0.01851, 0.3111, 0.01991, 0.3114, 0.03618, 0.6215, 0.03592, 0.6207, 0.03033, 0.3092, 0.03046, 0.3085, 0.03377, 0.6294, 0.03442, 0.6292, 0.02304, 0.3043, 0.02193, 0.3044, 0.03063, 0.623, 0.03045, 0.624, 0.01588, 0.3091, 0.01605, 0.3097, 0.03474, 0.6191, 0.03425, 0.6189, 0.02658, 0.3111, 0.02797, 0.3107, 0.03619, 0.6264, 0.03637, 0.6255, 0.02837, 0.3058, 0.02741, 0.3053, 0.03062, 0.627, 0.03097, 0.6279, 0.01782, 0.3062, 0.01703, 0.3069, 0.03636, 0.6224, 0.03618, 0.6215, 0.03046, 0.3085, 0.03029, 0.3078, 0.01737, 0.3108, 0.01654, 0.3103, 0.01047, 0.19, 0.01149, 0.1895, 0.02193, 0.3044, 0.02304, 0.3043, 0.01945, 0.1947, 0.01805, 0.1947, 0.01605, 0.3097, 0.01588, 0.3091, 0.009773, 0.1912, 0.009903, 0.1906, 0.02152, 0.3115, 0.01991, 0.3114, 0.01479, 0.1887, 0.01693, 0.1884, 0.02797, 0.3107, 0.02658, 0.3111, 0.02369, 0.1884, 0.02556, 0.1886, 0.03046, 0.3085, 0.03033, 0.3092, 0.0287, 0.19, 0.02887, 0.1906, 0.01703, 0.3069, 0.01782, 0.3062, 0.01263, 0.1935, 0.01154, 0.193, 0.01654, 0.3103, 0.01605, 0.3097, 0.009903, 0.1906, 0.01047, 0.19, 0.02083, 0.3047, 0.02193, 0.3044, 0.01805, 0.1947, 0.01663, 0.1946, 0.01641, 0.3077, 0.01703, 0.3069, 0.01154, 0.193, 0.01065, 0.1924, 0.02527, 0.3045, 0.02637, 0.3048, 0.02363, 0.194, 0.02225, 0.1944, 0.03033, 0.3092, 0.02987, 0.3098, 0.0281, 0.1894, 0.0287, 0.19, 0.01976, 0.3051, 0.02083, 0.3047, 0.01663, 0.1946, 0.01523, 0.1943, 0.01991, 0.3114, 0.01851, 0.3111, 0.01295, 0.189, 0.01479, 0.1887, 0.01601, 0.3084, 0.01641, 0.3077, 0.01065, 0.1924, 0.01004, 0.1919, 0.02498, 0.3113, 0.02325, 0.3115, 0.01924, 0.1882, 0.02154, 0.1882, 0.02987, 0.3098, 0.02908, 0.3103, 0.02704, 0.189, 0.0281, 0.1894, 0.02837, 0.3058, 0.0292, 0.3064, 0.02723, 0.1925, 0.02617, 0.1931, 0.02985, 0.3071, 0.03029, 0.3078, 0.02865, 0.1912, 0.02808, 0.1919, 0.02637, 0.3048, 0.02741, 0.3053, 0.02495, 0.1936, 0.02363, 0.194, 0.01874, 0.3056, 0.01976, 0.3051, 0.01523, 0.1943, 0.01388, 0.194, 0.02304, 0.3043, 0.02416, 0.3043, 0.02085, 0.1946, 0.01945, 0.1947, 0.01588, 0.3091, 0.01601, 0.3084, 0.01004, 0.1919, 0.009773, 0.1912, 0.02658, 0.3111, 0.02498, 0.3113, 0.02154, 0.1882, 0.02369, 0.1884, 0.03029, 0.3078, 0.03046, 0.3085, 0.02887, 0.1906, 0.02865, 0.1912, 0.01851, 0.3111, 0.01737, 0.3108, 0.01149, 0.1895, 0.01295, 0.189, 0.02325, 0.3115, 0.02152, 0.3115, 0.01693, 0.1884, 0.01924, 0.1882, 0.02416, 0.3043, 0.02527, 0.3045, 0.02225, 0.1944, 0.02085, 0.1946, 0.0292, 0.3064, 0.02985, 0.3071, 0.02808, 0.1919, 0.02723, 0.1925, 0.02741, 0.3053, 0.02837, 0.3058, 0.02617, 0.1931, 0.02495, 0.1936, 0.01782, 0.3062, 0.01874, 0.3056, 0.01388, 0.194, 0.01263, 0.1935, 0.02908, 0.3103, 0.02797, 0.3107, 0.02556, 0.1886, 0.02704, 0.189, 0.009773, 0.1912, 0.01004, 0.1919, 0.01119, 0.07182, 0.01131, 0.07852, 0.01149, 0.1895, 0.01047, 0.19, 0.01201, 0.08964, 0.01262, 0.09393, 0.02865, 0.1912, 0.02887, 0.1906, 0.02, 0.07824, 0.01968, 0.07155, 0.01263, 0.1935, 0.01388, 0.194, 0.01181, 0.03915, 0.01154, 0.04805, 0.0281, 0.1894, 0.02704, 0.189, 0.01969, 0.0937, 0.02002, 0.08938, 0.02617, 0.1931, 0.02723, 0.1925, 0.01855, 0.05628, 0.01779, 0.04785, 0.02369, 0.1884, 0.02154, 0.1882, 0.01744, 0.1011, 0.01837, 0.09958, 0.02225, 0.1944, 0.02363, 0.194, 0.01601, 0.02973, 0.01505, 0.02015, 0.01693, 0.1884, 0.01479, 0.1887, 0.01432, 0.09971, 0.01534, 0.1011, 0.01805, 0.1947, 0.01945, 0.1947, 0.0131, 0.0001033, 0.0128, 0.01031, 0.009903, 0.1906, 0.009773, 0.1912, 0.01131, 0.07852, 0.01158, 0.08449, 0.01295, 0.189, 0.01149, 0.1895, 0.01262, 0.09393, 0.0134, 0.0973, 0.01154, 0.193, 0.01263, 0.1935, 0.01154, 0.04805, 0.01133, 0.05651, 0.0287, 0.19, 0.0281, 0.1894, 0.02002, 0.08938, 0.02012, 0.08421, 0.01047, 0.19, 0.009903, 0.1906, 0.01158, 0.08449, 0.01201, 0.08964, 0.01663, 0.1946, 0.01805, 0.1947, 0.0128, 0.01031, 0.01247, 0.02023, 0.02085, 0.1946, 0.02225, 0.1944, 0.01505, 0.02015, 0.01407, 0.01027, 0.02495, 0.1936, 0.02617, 0.1931, 0.01779, 0.04785, 0.01693, 0.03898, 0.02556, 0.1886, 0.02369, 0.1884, 0.01837, 0.09958, 0.01913, 0.09711, 0.02808, 0.1919, 0.02865, 0.1912, 0.01968, 0.07155, 0.01919, 0.0642, 0.01924, 0.1882, 0.01693, 0.1884, 0.01534, 0.1011, 0.01641, 0.1016, 0.01065, 0.1924, 0.01154, 0.193, 0.01133, 0.05651, 0.01121, 0.06446, 0.01523, 0.1943, 0.01663, 0.1946, 0.01247, 0.02023, 0.01213, 0.02986, 0.02704, 0.189, 0.02556, 0.1886, 0.01913, 0.09711, 0.01969, 0.0937, 0.02723, 0.1925, 0.02808, 0.1919, 0.01919, 0.0642, 0.01855, 0.05628, 0.01004, 0.1919, 0.01065, 0.1924, 0.01121, 0.06446, 0.01119, 0.07182, 0.02887, 0.1906, 0.0287, 0.19, 0.02012, 0.08421, 0.02, 0.07824, 0.02363, 0.194, 0.02495, 0.1936, 0.01693, 0.03898, 0.01601, 0.02973, 0.01479, 0.1887, 0.01295, 0.189, 0.0134, 0.0973, 0.01432, 0.09971, 0.02154, 0.1882, 0.01924, 0.1882, 0.01641, 0.1016, 0.01744, 0.1011, 0.01388, 0.194, 0.01523, 0.1943, 0.01213, 0.02986, 0.01181, 0.03915, 0.01945, 0.1947, 0.02085, 0.1946, 0.01407, 0.01027, 0.0131, 0.0001033, 0.01855, 0.05628, 0.01919, 0.0642, 0.01599, 0.08596, 0.01593, 0.08554, 0.01534, 0.1011, 0.01432, 0.09971, 0.01584, 0.08896, 0.01592, 0.08914, 0.01119, 0.07182, 0.01121, 0.06446, 0.01581, 0.08597, 0.01578, 0.08643, 0.01968, 0.07155, 0.02, 0.07824, 0.01612, 0.0869, 0.01605, 0.08642, 0.01181, 0.03915, 0.01213, 0.02986, 0.01589, 0.08458, 0.01589, 0.08484, 0.01407, 0.01027, 0.01505, 0.02015, 0.01582, 0.08438, 0.01583, 0.08425, 0.0131, 0.0001033, 0.01407, 0.01027, 0.01583, 0.08425, 0.01584, 0.08421, 0.01131, 0.07852, 0.01119, 0.07182, 0.01578, 0.08643, 0.01575, 0.08691, 0.01693, 0.03898, 0.01779, 0.04785, 0.01588, 0.08517, 0.01584, 0.08484, 0.02012, 0.08421, 0.02002, 0.08938, 0.01621, 0.08786, 0.01617, 0.08739, 0.01432, 0.09971, 0.0134, 0.0973, 0.01578, 0.08868, 0.01584, 0.08896, 0.01641, 0.1016, 0.01534, 0.1011, 0.01592, 0.08914, 0.01601, 0.0892, 0.01919, 0.0642, 0.01968, 0.07155, 0.01605, 0.08642, 0.01599, 0.08596, 0.01154, 0.04805, 0.01181, 0.03915, 0.01589, 0.08484, 0.01587, 0.08517, 0.01913, 0.09711, 0.01837, 0.09958, 0.01616, 0.08895, 0.0162, 0.08867, 0.02002, 0.08938, 0.01969, 0.0937, 0.01622, 0.08829, 0.01621, 0.08786, 0.01262, 0.09393, 0.01201, 0.08964, 0.01572, 0.08788, 0.01574, 0.08831, 0.0128, 0.01031, 0.0131, 0.0001033, 0.01584, 0.08421, 0.01586, 0.08425, 0.01158, 0.08449, 0.01131, 0.07852, 0.01575, 0.08691, 0.01572, 0.0874, 0.01779, 0.04785, 0.01855, 0.05628, 0.01593, 0.08554, 0.01588, 0.08517, 0.01505, 0.02015, 0.01601, 0.02973, 0.01582, 0.08458, 0.01582, 0.08438, 0.01133, 0.05651, 0.01154, 0.04805, 0.01587, 0.08517, 0.01585, 0.08554, 0.01201, 0.08964, 0.01158, 0.08449, 0.01572, 0.0874, 0.01572, 0.08788, 0.01837, 0.09958, 0.01744, 0.1011, 0.01609, 0.08913, 0.01616, 0.08895, 0.0134, 0.0973, 0.01262, 0.09393, 0.01574, 0.08831, 0.01578, 0.08868, 0.01247, 0.02023, 0.0128, 0.01031, 0.01586, 0.08425, 0.01588, 0.08438, 0.02, 0.07824, 0.02012, 0.08421, 0.01617, 0.08739, 0.01612, 0.0869, 0.01121, 0.06446, 0.01133, 0.05651, 0.01585, 0.08554, 0.01581, 0.08597, 0.01601, 0.02973, 0.01693, 0.03898, 0.01584, 0.08484, 0.01582, 0.08458, 0.01969, 0.0937, 0.01913, 0.09711, 0.0162, 0.08867, 0.01622, 0.08829, 0.01744, 0.1011, 0.01641, 0.1016, 0.01601, 0.0892, 0.01609, 0.08913, 0.01213, 0.02986, 0.01247, 0.02023, 0.01588, 0.08438, 0.01589, 0.08458, 0.01612, 0.0869, 0.01617, 0.08739, 0.01601, 0.08919, 0.01599, 0.08596, 0.01605, 0.08642, 0.01601, 0.08919, 0.0162, 0.08867, 0.01616, 0.08895, 0.01601, 0.08919, 0.01581, 0.08597, 0.01585, 0.08554, 0.01601, 0.08919, 0.01574, 0.08831, 0.01572, 0.08788, 0.01601, 0.08919, 0.01589, 0.08458, 0.01588, 0.08438, 0.01601, 0.08919, 0.01592, 0.08914, 0.01584, 0.08896, 0.01601, 0.08919, 0.01617, 0.08739, 0.01621, 0.08786, 0.01601, 0.08919, 0.01593, 0.08554, 0.01599, 0.08596, 0.01601, 0.08919, 0.01622, 0.08829, 0.0162, 0.08867, 0.01601, 0.08919, 0.01578, 0.08643, 0.01581, 0.08597, 0.01601, 0.08919, 0.01578, 0.08868, 0.01574, 0.08831, 0.01601, 0.08919, 0.01605, 0.08642, 0.01612, 0.0869, 0.01601, 0.08919, 0.01589, 0.08484, 0.01589, 0.08458, 0.01601, 0.08919, 0.01584, 0.08421, 0.01583, 0.08425, 0.01601, 0.08919, 0.01616, 0.08895, 0.01609, 0.08913, 0.01601, 0.08919, 0.01575, 0.08691, 0.01578, 0.08643, 0.01601, 0.08919, 0.01582, 0.08438, 0.01582, 0.08458, 0.01601, 0.08919, 0.01584, 0.08484, 0.01588, 0.08517, 0.01601, 0.08919, 0.01601, 0.0892, 0.01592, 0.08914, 0.01601, 0.08919, 0.01587, 0.08517, 0.01589, 0.08484, 0.01601, 0.08919, 0.01586, 0.08425, 0.01584, 0.08421, 0.01601, 0.08919, 0.01572, 0.0874, 0.01575, 0.08691, 0.01601, 0.08919, 0.01584, 0.08896, 0.01578, 0.08868, 0.01601, 0.08919, 0.01585, 0.08554, 0.01587, 0.08517, 0.01601, 0.08919, 0.01609, 0.08913, 0.01601, 0.0892, 0.01601, 0.08919, 0.01572, 0.08788, 0.01572, 0.0874, 0.01601, 0.08919, 0.01588, 0.08517, 0.01593, 0.08554, 0.01601, 0.08919, 0.01583, 0.08425, 0.01582, 0.08438, 0.01601, 0.08919, 0.01621, 0.08786, 0.01622, 0.08829, 0.01601, 0.08919, 0.01588, 0.08438, 0.01586, 0.08425, 0.01601, 0.08919, 0.01582, 0.08458, 0.01584, 0.08484, 0.01601, 0.08919])
me_sphere.update()

# ---- objects
ob_sphere = bpy.data.objects.new('Sphere', me_sphere)

# ---- transforms, parenting, visibility, modifiers, constraints
ob_sphere.location = (0.0, 0.0, 0.0)

# ---- collection membership
col_collection.objects.link(ob_sphere)

# ---- scene / render settings (as saved in the file)
scene.frame_start = 1; scene.frame_end = 250; scene.frame_set(1)
scene.render.engine = 'BLENDER_EEVEE_NEXT'
scene.cycles.sampling_pattern = 'TABULATED_SOBOL'
scene.cycles.use_light_tree = False
scene.view_settings.view_transform = 'Filmic'
bpy.context.view_layer.update()

# ---- added for rendering (the .blend has no active camera and no usable light): camera, sun
cam_auto = bpy.data.cameras.new('AutoCamera')
cam_auto.lens = 50.0
cam_auto.sensor_width = 36.0
cam_auto.clip_end = 1000.0
ob_auto_camera = bpy.data.objects.new('AutoCamera', cam_auto)
scene.collection.objects.link(ob_auto_camera)
ob_auto_camera.location = (8.41024, -10.8087, 5.12687)
ob_auto_camera.rotation_euler = (1.09748, -7.21219e-08, 0.694738)
scene.camera = ob_auto_camera
light_auto_sun = bpy.data.lights.new('AutoSun', 'SUN')
light_auto_sun.energy = 3.0
light_auto_sun.angle = 0.0523599
ob_auto_sun = bpy.data.objects.new('AutoSun', light_auto_sun)
scene.collection.objects.link(ob_auto_sun)
ob_auto_sun.rotation_euler = (0.872665, 0.174533, 0.523599)
bpy.context.view_layer.update()
